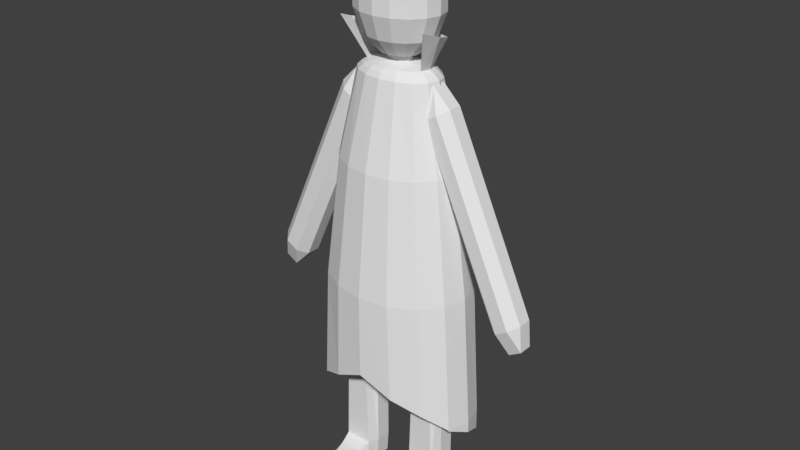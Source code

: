 # Source: Vampier.blend  (saved by Blender 2.79.0; exported with 4.5.12 LTS)
import bpy
from mathutils import Matrix  # noqa: F401  (used for matrix-valued properties, if any)

bpy.ops.wm.read_factory_settings(use_empty=True)
scene = bpy.context.scene
scene.name = 'Scene'

# ---- collections
col_collection_1 = bpy.data.collections.new('Collection 1'); scene.collection.children.link(col_collection_1)

# ---- world
world_world = bpy.data.worlds.new('World'); scene.world = world_world
world_world.color = (0.05088, 0.05088, 0.05088)
world_world.use_sun_shadow = False
world_world.sun_shadow_jitter_overblur = 0.0
world_world.cycles.sampling_method = 'MANUAL'

# ---- meshes
me_sphere_001 = bpy.data.meshes.new('Sphere.001')
me_sphere_001.from_pydata([(0.0, 0.9749, -0.2225), (0.0, 0.7818, -0.6235), (0.0, 0.4339, -0.901), (0.166, 0.4009, 0.901), (0.2992, 0.7223, 0.6235), (0.3731, 0.9007, 0.2225), (0.3731, 0.9007, -0.2225), (0.2992, 0.7223, -0.6235), (0.166, 0.4009, -0.901), (0.3068, 0.3068, 0.901), (0.5528, 0.5528, 0.6235), (0.6894, 0.6894, 0.2225), (0.6894, 0.6894, -0.2225), (0.5528, 0.5528, -0.6235), (0.3068, 0.3068, -0.901), (0.4009, 0.166, 0.901), (0.7223, 0.2992, 0.6235), (0.9007, 0.3731, 0.2225), (0.9007, 0.3731, -0.2225), (0.7223, 0.2992, -0.6235), (0.4009, 0.166, -0.901), (0.4339, 1.009e-07, 0.901), (0.7818, 7.11e-08, 0.6235), (0.9749, 1.149e-08, 0.2225), (0.9749, 1.149e-08, -0.2225), (0.7818, 7.11e-08, -0.6235), (0.4339, 1.009e-07, -0.901), (0.4009, -0.166, 0.901), (0.7223, -0.2992, 0.6235), (0.9007, -0.3731, 0.2225), (0.9007, -0.3731, -0.2225), (0.7223, -0.2992, -0.6235), (0.4009, -0.166, -0.901), (0.3068, -0.3068, 0.901), (0.5528, -0.5528, 0.6235), (0.6894, -0.6894, 0.2225), (0.6894, -0.6894, -0.2225), (0.5528, -0.5528, -0.6235), (0.3068, -0.3068, -0.901), (0.166, -0.4009, 0.901), (0.2992, -0.7223, 0.6235), (0.3731, -0.9007, 0.2225), (0.3731, -0.9007, -0.2225), (0.2992, -0.7223, -0.6235), (0.166, -0.4009, -0.901), (-1.472e-07, -0.4339, 0.901), (-2.664e-07, -0.7818, 0.6235), (-2.664e-07, -0.9749, 0.2225), (-2.664e-07, -0.9749, -0.2225), (-2.664e-07, -0.7818, -0.6235), (-1.323e-07, -0.4339, -0.901), (-0.166, -0.4009, 0.901), (-0.2992, -0.7223, 0.6235), (-0.3731, -0.9007, 0.2225), (-0.3731, -0.9007, -0.2225), (-0.2992, -0.7223, -0.6235), (-0.166, -0.4009, -0.901), (-0.3068, -0.3068, 0.901), (-0.5528, -0.5528, 0.6235), (-0.6894, -0.6894, 0.2225), (-0.6894, -0.6894, -0.2225), (-0.5528, -0.5528, -0.6235), (-0.3068, -0.3068, -0.901), (-0.4009, -0.166, 0.901), (-0.7223, -0.2992, 0.6235), (-0.9007, -0.3731, 0.2225), (-0.9007, -0.3731, -0.2225), (-0.7223, -0.2992, -0.6235), (-0.4009, -0.166, -0.901), (-0.4339, 3.691e-07, 0.901), (-0.7818, 5.181e-07, 0.6235), (-0.9749, 4.883e-07, 0.2225), (-0.9749, 4.883e-07, -0.2225), (-0.7818, 5.181e-07, -0.6235), (-0.4339, 3.393e-07, -0.901), (-0.4009, 0.166, 0.901), (-0.7223, 0.2992, 0.6235), (-0.9007, 0.3731, 0.2225), (-0.9007, 0.3731, -0.2225), (-0.7223, 0.2992, -0.6235), (-0.4009, 0.166, -0.901), (-0.3068, 0.3068, 0.901), (-0.5528, 0.5528, 0.6235), (-0.6894, 0.6894, 0.2225), (-0.6894, 0.6894, -0.2225), (-0.5528, 0.5528, -0.6235), (-0.3068, 0.3068, -0.901), (-0.166, 0.4009, 0.901), (-0.2992, 0.7223, 0.6235), (-0.3731, 0.9007, 0.2225), (-0.3731, 0.9007, -0.2225), (-0.2992, 0.7223, -0.6235), (-0.166, 0.4009, -0.901), (-6.75e-14, 5.063e-14, 1.0), (2.849e-07, 0.4339, 0.901), (4.489e-07, 0.7818, 0.6235), (4.191e-07, 0.9749, 0.2225), (0.0, 1.51e-07, -1.0)], [], [(95, 94, 3, 4), (97, 2, 8), (1, 0, 6, 7), (96, 95, 4, 5), (94, 93, 3), (2, 1, 7, 8), (0, 96, 5, 6), (8, 7, 13, 14), (6, 5, 11, 12), (4, 3, 9, 10), (97, 8, 14), (7, 6, 12, 13), (5, 4, 10, 11), (3, 93, 9), (10, 9, 15, 16), (97, 14, 20), (13, 12, 18, 19), (11, 10, 16, 17), (9, 93, 15), (14, 13, 19, 20), (12, 11, 17, 18), (97, 20, 26), (19, 18, 24, 25), (17, 16, 22, 23), (15, 93, 21), (20, 19, 25, 26), (18, 17, 23, 24), (16, 15, 21, 22), (25, 24, 30, 31), (23, 22, 28, 29), (21, 93, 27), (26, 25, 31, 32), (24, 23, 29, 30), (22, 21, 27, 28), (97, 26, 32), (27, 93, 33), (32, 31, 37, 38), (30, 29, 35, 36), (28, 27, 33, 34), (97, 32, 38), (31, 30, 36, 37), (29, 28, 34, 35), (38, 37, 43, 44), (36, 35, 41, 42), (34, 33, 39, 40), (97, 38, 44), (37, 36, 42, 43), (35, 34, 40, 41), (33, 93, 39), (42, 41, 47, 48), (40, 39, 45, 46), (97, 44, 50), (43, 42, 48, 49), (41, 40, 46, 47), (39, 93, 45), (44, 43, 49, 50), (97, 50, 56), (49, 48, 54, 55), (47, 46, 52, 53), (45, 93, 51), (50, 49, 55, 56), (48, 47, 53, 54), (46, 45, 51, 52), (97, 56, 62), (55, 54, 60, 61), (53, 52, 58, 59), (51, 93, 57), (56, 55, 61, 62), (54, 53, 59, 60), (52, 51, 57, 58), (59, 58, 64, 65), (57, 93, 63), (62, 61, 67, 68), (60, 59, 65, 66), (58, 57, 63, 64), (97, 62, 68), (61, 60, 66, 67), (68, 67, 73, 74), (66, 65, 71, 72), (64, 63, 69, 70), (97, 68, 74), (67, 66, 72, 73), (65, 64, 70, 71), (63, 93, 69), (74, 73, 79, 80), (72, 71, 77, 78), (70, 69, 75, 76), (97, 74, 80), (73, 72, 78, 79), (71, 70, 76, 77), (69, 93, 75), (76, 75, 81, 82), (97, 80, 86), (79, 78, 84, 85), (77, 76, 82, 83), (75, 93, 81), (80, 79, 85, 86), (78, 77, 83, 84), (97, 86, 92), (85, 84, 90, 91), (83, 82, 88, 89), (81, 93, 87), (86, 85, 91, 92), (84, 83, 89, 90), (82, 81, 87, 88), (91, 90, 0, 1), (89, 88, 95, 96), (87, 93, 94), (92, 91, 1, 2), (90, 89, 96, 0), (88, 87, 94, 95), (97, 92, 2)])
_uv = me_sphere_001.uv_layers.new(name='UVMap')
_uv.uv.foreach_set('vector', [0.3181, 0.02755, 0.2567, 0.09581, 0.2153, 0.08052, 0.2434, 4.219e-08, 0.6229, 0.1809, 0.5555, 0.09581, 0.5969, 0.08052, 0.3333, 0.4506, 0.4405, 0.4253, 0.4405, 0.5083, 0.3333, 0.5171, 0.5595, 0.4253, 0.6667, 0.4506, 0.6667, 0.5171, 0.5595, 0.5083, 0.2567, 0.09581, 0.1893, 0.1809, 0.2153, 0.08052, 0.5555, 0.09581, 0.4941, 0.02755, 0.5688, 1.406e-08, 0.5969, 0.08052, 0.4405, 0.4253, 0.5595, 0.4253, 0.5595, 0.5083, 0.4405, 0.5083, 0.5969, 0.08052, 0.5688, 1.406e-08, 0.6495, 0.0, 0.6417, 0.08052, 0.4405, 0.5083, 0.5595, 0.5083, 0.5595, 0.598, 0.4405, 0.598, 0.2434, 4.219e-08, 0.2153, 0.08052, 0.1705, 0.08052, 0.1627, 0.0, 0.6229, 0.1809, 0.5969, 0.08052, 0.6417, 0.08052, 0.3333, 0.5171, 0.4405, 0.5083, 0.4405, 0.598, 0.3333, 0.5891, 0.5595, 0.5083, 0.6667, 0.5171, 0.6667, 0.5891, 0.5595, 0.598, 0.2153, 0.08052, 0.1893, 0.1809, 0.1705, 0.08052, 0.1627, 0.0, 0.1705, 0.08052, 0.1291, 0.09581, 0.08803, 0.02754, 0.6229, 0.1809, 0.6417, 0.08052, 0.6831, 0.09581, 0.3333, 0.5891, 0.4405, 0.598, 0.4405, 0.6809, 0.3333, 0.6556, 0.5595, 0.598, 0.6667, 0.5891, 0.6667, 0.6556, 0.5595, 0.6809, 0.1705, 0.08052, 0.1893, 0.1809, 0.1291, 0.09581, 0.6417, 0.08052, 0.6495, 0.0, 0.7242, 0.02754, 0.6831, 0.09581, 0.4405, 0.598, 0.5595, 0.598, 0.5595, 0.6809, 0.4405, 0.6809, 0.6229, 0.1809, 0.6831, 0.09581, 0.7148, 0.1241, 1.593e-08, 0.3997, 0.1072, 0.3619, 0.1072, 0.4253, 1.593e-08, 0.4506, 0.5595, 0.6809, 0.6667, 0.6556, 0.6667, 0.7065, 0.5595, 0.7444, 0.1291, 0.09581, 0.1893, 0.1809, 0.09737, 0.1241, 0.6831, 0.09581, 0.7242, 0.02754, 0.7813, 0.07844, 0.7148, 0.1241, 0.1072, 0.3619, 0.2261, 0.3619, 0.2261, 0.4253, 0.1072, 0.4253, 0.08803, 0.02754, 0.1291, 0.09581, 0.09737, 0.1241, 0.03091, 0.07844, 1.593e-08, 0.4506, 0.1072, 0.4253, 0.1072, 0.5083, 0.0, 0.5171, 0.2261, 0.4253, 0.3333, 0.4506, 0.3333, 0.5171, 0.2261, 0.5083, 0.09737, 0.1241, 0.1893, 0.1809, 0.08022, 0.161, 0.7148, 0.1241, 0.7813, 0.07844, 0.8122, 0.1449, 0.732, 0.161, 0.1072, 0.4253, 0.2261, 0.4253, 0.2261, 0.5083, 0.1072, 0.5083, 0.03091, 0.07844, 0.09737, 0.1241, 0.08022, 0.161, 4.78e-08, 0.1449, 0.6229, 0.1809, 0.7148, 0.1241, 0.732, 0.161, 0.08022, 0.161, 0.1893, 0.1809, 0.08021, 0.2009, 0.732, 0.161, 0.8122, 0.1449, 0.8122, 0.2169, 0.732, 0.2009, 0.1072, 0.5083, 0.2261, 0.5083, 0.2261, 0.598, 0.1072, 0.598, 4.78e-08, 0.1449, 0.08022, 0.161, 0.08021, 0.2009, 0.0, 0.2169, 0.6229, 0.1809, 0.732, 0.161, 0.732, 0.2009, 0.0, 0.5171, 0.1072, 0.5083, 0.1072, 0.598, 0.0, 0.5891, 0.2261, 0.5083, 0.3333, 0.5171, 0.3333, 0.5891, 0.2261, 0.598, 0.732, 0.2009, 0.8122, 0.2169, 0.7813, 0.2834, 0.7148, 0.2378, 0.1072, 0.598, 0.2261, 0.598, 0.2261, 0.6809, 0.1072, 0.6809, 0.0, 0.2169, 0.08021, 0.2009, 0.09737, 0.2378, 0.03091, 0.2834, 0.6229, 0.1809, 0.732, 0.2009, 0.7148, 0.2378, 0.0, 0.5891, 0.1072, 0.598, 0.1072, 0.6809, 0.0, 0.6556, 0.2261, 0.598, 0.3333, 0.5891, 0.3333, 0.6556, 0.2261, 0.6809, 0.08021, 0.2009, 0.1893, 0.1809, 0.09737, 0.2378, 0.1072, 0.6809, 0.2261, 0.6809, 0.2261, 0.7444, 0.1072, 0.7444, 0.03091, 0.2834, 0.09737, 0.2378, 0.1291, 0.2661, 0.08803, 0.3343, 0.6229, 0.1809, 0.7148, 0.2378, 0.6831, 0.2661, 0.0, 0.6556, 0.1072, 0.6809, 0.1072, 0.7444, 0.0, 0.7065, 0.2261, 0.6809, 0.3333, 0.6556, 0.3333, 0.7065, 0.2261, 0.7444, 0.09737, 0.2378, 0.1893, 0.1809, 0.1291, 0.2661, 0.7148, 0.2378, 0.7813, 0.2834, 0.7242, 0.3343, 0.6831, 0.2661, 0.6229, 0.1809, 0.6831, 0.2661, 0.6417, 0.2813, 1.0, 0.9747, 0.8928, 1.0, 0.8928, 0.9171, 1.0, 0.9082, 0.7739, 1.0, 0.6667, 0.9747, 0.6667, 0.9082, 0.7739, 0.9171, 0.1291, 0.2661, 0.1893, 0.1809, 0.1705, 0.2813, 0.6831, 0.2661, 0.7242, 0.3343, 0.6495, 0.3619, 0.6417, 0.2813, 0.8928, 1.0, 0.7739, 1.0, 0.7739, 0.9171, 0.8928, 0.9171, 0.08803, 0.3343, 0.1291, 0.2661, 0.1705, 0.2813, 0.1627, 0.3619, 0.6229, 0.1809, 0.6417, 0.2813, 0.5969, 0.2813, 1.0, 0.9082, 0.8928, 0.9171, 0.8928, 0.8273, 1.0, 0.8362, 0.7739, 0.9171, 0.6667, 0.9082, 0.6667, 0.8362, 0.7739, 0.8273, 0.1705, 0.2813, 0.1893, 0.1809, 0.2153, 0.2813, 0.6417, 0.2813, 0.6495, 0.3619, 0.5688, 0.3619, 0.5969, 0.2813, 0.8928, 0.9171, 0.7739, 0.9171, 0.7739, 0.8273, 0.8928, 0.8273, 0.1627, 0.3619, 0.1705, 0.2813, 0.2153, 0.2813, 0.2434, 0.3619, 0.7739, 0.8273, 0.6667, 0.8362, 0.6667, 0.7697, 0.7739, 0.7444, 0.2153, 0.2813, 0.1893, 0.1809, 0.2567, 0.2661, 0.5969, 0.2813, 0.5688, 0.3619, 0.4941, 0.3343, 0.5555, 0.2661, 0.8928, 0.8273, 0.7739, 0.8273, 0.7739, 0.7444, 0.8928, 0.7444, 0.2434, 0.3619, 0.2153, 0.2813, 0.2567, 0.2661, 0.3181, 0.3343, 0.6229, 0.1809, 0.5969, 0.2813, 0.5555, 0.2661, 1.0, 0.8362, 0.8928, 0.8273, 0.8928, 0.7444, 1.0, 0.7697, 0.5555, 0.2661, 0.4941, 0.3343, 0.437, 0.2834, 0.5238, 0.2378, 0.8928, 0.7444, 0.7739, 0.7444, 0.7739, 0.6809, 0.8928, 0.6809, 0.3181, 0.3343, 0.2567, 0.2661, 0.2884, 0.2378, 0.3752, 0.2834, 0.6229, 0.1809, 0.5555, 0.2661, 0.5238, 0.2378, 1.0, 0.7697, 0.8928, 0.7444, 0.8928, 0.6809, 1.0, 0.7188, 0.7739, 0.7444, 0.6667, 0.7697, 0.6667, 0.7188, 0.7739, 0.6809, 0.2567, 0.2661, 0.1893, 0.1809, 0.2884, 0.2378, 0.5238, 0.2378, 0.437, 0.2834, 0.4061, 0.2169, 0.5066, 0.2009, 0.8928, 0.6809, 0.7739, 0.6809, 0.7739, 0.598, 0.8928, 0.598, 0.3752, 0.2834, 0.2884, 0.2378, 0.3056, 0.2009, 0.4061, 0.2169, 0.6229, 0.1809, 0.5238, 0.2378, 0.5066, 0.2009, 1.0, 0.6556, 0.8928, 0.6809, 0.8928, 0.598, 1.0, 0.5891, 0.7739, 0.6809, 0.6667, 0.6556, 0.6667, 0.5891, 0.7739, 0.598, 0.2884, 0.2378, 0.1893, 0.1809, 0.3056, 0.2009, 0.4061, 0.2169, 0.3056, 0.2009, 0.3056, 0.161, 0.4061, 0.1449, 0.6229, 0.1809, 0.5066, 0.2009, 0.5066, 0.161, 1.0, 0.5891, 0.8928, 0.598, 0.8928, 0.5083, 1.0, 0.5171, 0.7739, 0.598, 0.6667, 0.5891, 0.6667, 0.5171, 0.7739, 0.5083, 0.3056, 0.2009, 0.1893, 0.1809, 0.3056, 0.161, 0.5066, 0.2009, 0.4061, 0.2169, 0.4061, 0.1449, 0.5066, 0.161, 0.8928, 0.598, 0.7739, 0.598, 0.7739, 0.5083, 0.8928, 0.5083, 0.6229, 0.1809, 0.5066, 0.161, 0.5238, 0.1241, 1.0, 0.5171, 0.8928, 0.5083, 0.8928, 0.4253, 1.0, 0.4506, 0.7739, 0.5083, 0.6667, 0.5171, 0.6667, 0.4506, 0.7739, 0.4253, 0.3056, 0.161, 0.1893, 0.1809, 0.2884, 0.1241, 0.5066, 0.161, 0.4061, 0.1449, 0.437, 0.07844, 0.5238, 0.1241, 0.8928, 0.5083, 0.7739, 0.5083, 0.7739, 0.4253, 0.8928, 0.4253, 0.4061, 0.1449, 0.3056, 0.161, 0.2884, 0.1241, 0.3752, 0.07844, 1.0, 0.4506, 0.8928, 0.4253, 0.8928, 0.3619, 1.0, 0.3997, 0.5595, 0.3619, 0.6667, 0.3997, 0.6667, 0.4506, 0.5595, 0.4253, 0.2884, 0.1241, 0.1893, 0.1809, 0.2567, 0.09581, 0.5238, 0.1241, 0.437, 0.07844, 0.4941, 0.02755, 0.5555, 0.09581, 0.8928, 0.4253, 0.7739, 0.4253, 0.7739, 0.3619, 0.8928, 0.3619, 0.3752, 0.07844, 0.2884, 0.1241, 0.2567, 0.09581, 0.3181, 0.02755, 0.6229, 0.1809, 0.5238, 0.1241, 0.5555, 0.09581])
me_sphere_001.use_remesh_preserve_volume = False
me_sphere_001.use_remesh_preserve_attributes = False
me_sphere_001.use_mirror_vertex_groups = False
me_sphere_001.update()
me_sphere = bpy.data.meshes.new('Sphere')
me_sphere.from_pydata([(0.0, 0.6736, -0.2225), (0.1888, 0.3036, 0.901), (0.269, 0.4991, 0.6235), (0.3354, 0.6224, 0.2225), (0.3731, 0.6224, -0.2225), (0.3488, 0.2323, 0.901), (0.497, 0.382, 0.6235), (0.6198, 0.4763, 0.2225), (0.6894, 0.4763, -0.2225), (0.4557, 0.1257, 0.901), (0.6494, 0.2067, 0.6235), (0.8098, 0.2578, 0.2225), (0.9007, 0.2578, -0.2225), (0.4933, 1.211e-07, 0.901), (0.7029, 1.064e-07, 0.6235), (0.8765, 6.531e-08, 0.2225), (0.9749, 6.551e-08, -0.2225), (0.4557, -0.1257, 0.901), (0.6494, -0.2067, 0.6235), (0.8098, -0.2578, 0.2225), (0.9007, -0.2578, -0.2225), (0.3488, -0.2323, 0.901), (0.497, -0.382, 0.6235), (0.6198, -0.4763, 0.2225), (0.6894, -0.4763, -0.1628), (0.1888, -0.3036, 0.901), (0.269, -0.4991, 0.6235), (0.3354, -0.6224, 0.2225), (0.3731, -0.6224, -0.1158), (-1.691e-07, -0.3286, 0.901), (-2.377e-07, -0.5402, 0.6235), (-2.377e-07, -0.6736, 0.2225), (-2.664e-07, -0.6736, -0.0615), (-0.1888, -0.3036, 0.901), (-0.269, -0.4991, 0.6235), (-0.3354, -0.6224, 0.2225), (-0.3731, -0.6224, -0.1158), (-0.3488, -0.2323, 0.901), (-0.497, -0.382, 0.6235), (-0.6198, -0.4763, 0.2225), (-0.6894, -0.4763, -0.1628), (-0.4557, -0.1257, 0.901), (-0.6494, -0.2067, 0.6235), (-0.8098, -0.2578, 0.2225), (-0.9007, -0.2578, -0.2225), (-0.4933, 3.25e-07, 0.901), (-0.7029, 4.155e-07, 0.6235), (-0.8765, 3.946e-07, 0.2225), (-0.9749, 3.95e-07, -0.2225), (-0.4557, 0.1257, 0.901), (-0.6494, 0.2067, 0.6235), (-0.8098, 0.2578, 0.2225), (-0.9007, 0.2578, -0.2225), (-0.3488, 0.2323, 0.901), (-0.497, 0.382, 0.6235), (-0.6198, 0.4763, 0.2225), (-0.6894, 0.4763, -0.2225), (-0.1888, 0.3036, 0.901), (-0.269, 0.4991, 0.6235), (-0.3354, 0.6224, 0.2225), (-0.3731, 0.6224, -0.2225), (0.1678, 0.2699, 0.9162), (3.222e-07, 0.3286, 0.901), (4.054e-07, 0.5402, 0.6235), (3.786e-07, 0.6736, 0.2225), (0.3101, 0.2066, 0.9162), (0.4052, 0.1118, 0.9162), (0.4386, 1.313e-07, 0.9162), (0.4052, -0.1118, 0.9162), (0.3101, -0.2066, 0.9162), (0.1678, -0.2699, 0.9162), (-1.552e-07, -0.2921, 0.9162), (-0.1678, -0.2699, 0.9162), (-0.3101, -0.2066, 0.9162), (-0.4052, -0.1118, 0.9162), (-0.4386, 3.111e-07, 0.9162), (-0.4052, 0.1118, 0.9162), (-0.3101, 0.2066, 0.9162), (-0.1678, 0.2699, 0.9162), (2.816e-07, 0.2921, 0.9162), (0.1426, 0.2294, 0.9267), (0.2636, 0.1756, 0.9267), (0.3443, 0.09501, 0.9267), (0.3727, 1.416e-07, 0.9267), (0.3443, -0.09501, 0.9267), (0.2636, -0.1756, 0.9267), (0.1426, -0.2294, 0.9267), (-1.311e-07, -0.2483, 0.9267), (-0.1426, -0.2294, 0.9267), (-0.2636, -0.1756, 0.9267), (-0.3443, -0.09501, 0.9267), (-0.3727, 2.952e-07, 0.9267), (-0.3443, 0.09501, 0.9267), (-0.2636, 0.1756, 0.9267), (-0.1426, 0.2294, 0.9267), (2.401e-07, 0.2483, 0.9267), (0.0534, 0.08588, 0.9394), (0.09868, 0.06573, 0.9394), (0.1289, 0.03557, 0.9394), (0.1395, 1.797e-07, 0.9394), (0.1289, -0.03557, 0.9394), (0.09868, -0.06573, 0.9394), (0.0534, -0.08588, 0.9394), (-4.083e-08, -0.09295, 0.9394), (-0.0534, -0.08588, 0.9394), (-0.09868, -0.06573, 0.9394), (-0.1289, -0.03557, 0.9394), (-0.1395, 2.366e-07, 0.9394), (-0.1289, 0.03557, 0.9394), (-0.09868, 0.06573, 0.9394), (-0.0534, 0.08588, 0.9394), (9.816e-08, 0.09295, 0.9394), (0.0534, 0.08588, 0.9552), (0.09868, 0.06573, 0.9552), (0.1289, 0.03557, 0.9552), (0.1395, 1.797e-07, 0.9552), (0.1289, -0.03557, 0.9552), (0.09868, -0.06573, 0.9552), (0.0534, -0.08588, 0.9552), (-4.083e-08, -0.09295, 0.9552), (-0.0534, -0.08588, 0.9552), (-0.09868, -0.06573, 0.9552), (-0.1289, -0.03557, 0.9552), (-0.1395, 2.366e-07, 0.9552), (-0.1289, 0.03557, 0.9552), (-0.09868, 0.06573, 0.9552), (-0.0534, 0.08588, 0.9552), (9.816e-08, 0.09295, 0.9552), (1.522e-08, 2.012e-07, 0.9552), (-0.363, 2.924e-07, 0.9273), (-0.3354, 0.09254, 0.9273), (0.363, 1.434e-07, 0.9273), (0.3354, -0.09254, 0.9273), (-0.3354, -0.09254, 0.9273), (0.3354, 0.09254, 0.9273), (-0.2567, -0.171, 0.9273), (0.2567, 0.171, 0.9273), (-0.1389, -0.2234, 0.9273), (2.342e-07, 0.2418, 0.9273), (0.1389, 0.2234, 0.9273), (-1.274e-07, -0.2418, 0.9273), (-0.1389, 0.2234, 0.9273), (0.1389, -0.2234, 0.9273), (-0.2567, 0.171, 0.9273), (0.2567, -0.171, 0.9273), (0.215, 0.3128, 1.003), (0.3973, 0.2145, 1.012), (0.5191, 0.08954, 1.024), (0.5619, -0.08742, 1.039), (0.5191, -0.2858, 1.06), (-0.5191, -0.2858, 1.06), (-0.5619, -0.08742, 1.039), (-0.5191, 0.08954, 1.024), (-0.3973, 0.2145, 1.012), (-0.215, 0.3128, 1.003), (3.285e-07, 0.3395, 1.0), (-0.5473, -0.08647, 1.039), (-0.5056, 0.08699, 1.025), (0.5473, -0.08647, 1.039), (0.5056, -0.2813, 1.06), (-0.5056, -0.2813, 1.06), (0.5056, 0.08699, 1.025), (0.387, 0.209, 1.013), (3.197e-07, 0.3313, 1.002), (0.2094, 0.3053, 1.005), (-0.2094, 0.3053, 1.005), (-0.387, 0.209, 1.013), (1.442e-09, 0.651, -0.2225), (0.3605, 0.6014, -0.2225), (0.6662, 0.4603, -0.2225), (0.8704, 0.2491, -0.2225), (0.9421, 6.995e-08, -0.2225), (0.8704, -0.2491, -0.2225), (0.6662, -0.4603, -0.1628), (0.3605, -0.6014, -0.1158), (-2.56e-07, -0.651, -0.0615), (-0.3605, -0.6014, -0.1158), (-0.6662, -0.4603, -0.1628), (-0.8704, -0.2491, -0.2225), (-0.9421, 3.883e-07, -0.2225), (-0.8704, 0.2491, -0.2225), (-0.6662, 0.4603, -0.2225), (-0.3605, 0.6014, -0.2225), (0.0, 0.6736, -0.2276), (0.3731, 0.6224, -0.2843), (0.6894, 0.4763, -0.3408), (0.9007, 0.2578, -0.298), (0.9749, 6.551e-08, -0.2615), (0.9007, -0.2578, -0.2258), (-0.9007, -0.2578, -0.2258), (-0.9749, 3.95e-07, -0.2615), (-0.9007, 0.2578, -0.298), (-0.6894, 0.4763, -0.3408), (-0.3731, 0.6224, -0.2843), (1.442e-09, 0.651, -0.2276), (0.3605, 0.6014, -0.2843), (0.6662, 0.4603, -0.3408), (0.8704, 0.2491, -0.298), (0.9421, 6.995e-08, -0.2615), (0.8704, -0.2491, -0.2258), (-0.8704, -0.2491, -0.2258), (-0.9421, 3.883e-07, -0.2615), (-0.8704, 0.2491, -0.298), (-0.6662, 0.4603, -0.3408), (-0.3605, 0.6014, -0.2843)], [], [(64, 63, 2, 3), (41, 37, 73, 74), (0, 64, 3, 4), (63, 62, 1, 2), (3, 2, 6, 7), (33, 29, 71, 72), (4, 3, 7, 8), (2, 1, 5, 6), (7, 6, 10, 11), (13, 9, 66, 67), (8, 7, 11, 12), (6, 5, 9, 10), (49, 45, 75, 76), (12, 11, 15, 16), (10, 9, 13, 14), (11, 10, 14, 15), (16, 15, 19, 20), (14, 13, 17, 18), (15, 14, 18, 19), (53, 49, 76, 77), (20, 19, 23, 24), (18, 17, 21, 22), (19, 18, 22, 23), (45, 41, 74, 75), (23, 22, 26, 27), (62, 57, 78, 79), (24, 23, 27, 28), (22, 21, 25, 26), (27, 26, 30, 31), (5, 1, 61, 65), (28, 27, 31, 32), (26, 25, 29, 30), (31, 30, 34, 35), (9, 5, 65, 66), (32, 31, 35, 36), (30, 29, 33, 34), (36, 35, 39, 40), (34, 33, 37, 38), (35, 34, 38, 39), (57, 53, 77, 78), (40, 39, 43, 44), (38, 37, 41, 42), (39, 38, 42, 43), (17, 13, 67, 68), (42, 41, 45, 46), (43, 42, 46, 47), (21, 17, 68, 69), (44, 43, 47, 48), (47, 46, 50, 51), (1, 62, 79, 61), (48, 47, 51, 52), (46, 45, 49, 50), (51, 50, 54, 55), (25, 21, 69, 70), (52, 51, 55, 56), (50, 49, 53, 54), (29, 25, 70, 71), (56, 55, 59, 60), (54, 53, 57, 58), (55, 54, 58, 59), (60, 59, 64, 0), (58, 57, 62, 63), (59, 58, 63, 64), (37, 33, 72, 73), (65, 61, 80, 81), (72, 71, 87, 88), (71, 70, 86, 87), (78, 77, 93, 94), (70, 69, 85, 86), (77, 76, 92, 93), (69, 68, 84, 85), (76, 75, 91, 92), (68, 67, 83, 84), (75, 74, 90, 91), (79, 78, 94, 95), (67, 66, 82, 83), (61, 79, 95, 80), (74, 73, 89, 90), (66, 65, 81, 82), (73, 72, 88, 89), (130, 129, 107, 108), (132, 131, 99, 100), (129, 133, 106, 107), (131, 134, 98, 99), (133, 135, 105, 106), (134, 136, 97, 98), (135, 137, 104, 105), (139, 138, 111, 96), (136, 139, 96, 97), (137, 140, 103, 104), (138, 141, 110, 111), (140, 142, 102, 103), (141, 143, 109, 110), (142, 144, 101, 102), (143, 130, 108, 109), (144, 132, 100, 101), (103, 102, 118, 119), (110, 109, 125, 126), (102, 101, 117, 118), (109, 108, 124, 125), (101, 100, 116, 117), (108, 107, 123, 124), (100, 99, 115, 116), (107, 106, 122, 123), (99, 98, 114, 115), (106, 105, 121, 122), (98, 97, 113, 114), (105, 104, 120, 121), (96, 111, 127, 112), (97, 96, 112, 113), (104, 103, 119, 120), (111, 110, 126, 127), (114, 113, 128), (121, 120, 128), (112, 127, 128), (113, 112, 128), (120, 119, 128), (127, 126, 128), (119, 118, 128), (126, 125, 128), (118, 117, 128), (125, 124, 128), (117, 116, 128), (124, 123, 128), (116, 115, 128), (123, 122, 128), (115, 114, 128), (122, 121, 128), (85, 84, 132, 144), (134, 131, 158, 161), (86, 85, 144, 142), (132, 84, 149, 159), (87, 86, 142, 140), (82, 81, 146, 147), (88, 87, 140, 137), (83, 82, 147, 148), (143, 141, 165, 166), (89, 88, 137, 135), (90, 133, 160, 150), (90, 89, 135, 133), (91, 90, 150, 151), (136, 134, 161, 162), (84, 83, 148, 149), (92, 91, 151, 152), (153, 152, 157, 166), (154, 153, 166, 165), (155, 154, 165, 163), (146, 145, 164, 162), (145, 155, 163, 164), (147, 146, 162, 161), (148, 147, 161, 158), (151, 150, 160, 156), (149, 148, 158, 159), (152, 151, 156, 157), (141, 138, 163, 165), (80, 95, 155, 145), (81, 80, 145, 146), (133, 129, 156, 160), (95, 94, 154, 155), (131, 132, 159, 158), (139, 136, 162, 164), (94, 93, 153, 154), (129, 130, 157, 156), (138, 139, 164, 163), (93, 92, 152, 153), (130, 143, 166, 157), (52, 56, 192, 191), (171, 170, 197, 198), (60, 0, 183, 193), (32, 36, 176, 175), (170, 169, 196, 197), (20, 172, 199, 188), (169, 168, 195, 196), (12, 16, 187, 186), (4, 8, 185, 184), (40, 44, 178, 177), (36, 40, 177, 176), (28, 32, 175, 174), (8, 12, 186, 185), (24, 28, 174, 173), (20, 24, 173, 172), (167, 182, 204, 194), (185, 186, 197, 196), (184, 185, 196, 195), (186, 187, 198, 197), (193, 183, 194, 204), (191, 192, 203, 202), (190, 191, 202, 201), (192, 193, 204, 203), (183, 184, 195, 194), (189, 190, 201, 200), (187, 188, 199, 198), (179, 178, 200, 201), (48, 52, 191, 190), (56, 60, 193, 192), (172, 171, 198, 199), (0, 4, 184, 183), (180, 179, 201, 202), (178, 44, 189, 200), (181, 180, 202, 203), (44, 48, 190, 189), (182, 181, 203, 204), (16, 20, 188, 187), (168, 167, 194, 195)])
_uv = me_sphere.uv_layers.new(name='UVMap')
_uv.uv.foreach_set('vector', [0.2008, 0.2943, 0.08648, 0.291, 0.08554, 0.2063, 0.1996, 0.1885, 0.4908, 0.64, 0.5181, 0.6759, 0.5102, 0.6873, 0.4859, 0.6554, 0.3242, 0.2931, 0.2008, 0.2943, 0.1996, 0.1885, 0.323, 0.1757, 0.08648, 0.291, 0.004664, 0.285, 0.004089, 0.2256, 0.08554, 0.2063, 0.1996, 0.1885, 0.08554, 0.2063, 0.08285, 0.1317, 0.1962, 0.0956, 0.5344, 0.7273, 0.5373, 0.7867, 0.5273, 0.7858, 0.5247, 0.733, 0.323, 0.1757, 0.1996, 0.1885, 0.1962, 0.0956, 0.3196, 0.07282, 0.08554, 0.2063, 0.004089, 0.2256, 0.002451, 0.1736, 0.08285, 0.1317, 0.1962, 0.0956, 0.08285, 0.1317, 0.07882, 0.07879, 0.1912, 0.0296, 0.4356, 0.9322, 0.4015, 0.9175, 0.4065, 0.902, 0.4368, 0.9151, 0.3196, 0.07282, 0.1962, 0.0956, 0.1912, 0.0296, 0.3146, 0.000202, 0.08285, 0.1317, 0.002451, 0.1736, 0.0, 0.137, 0.07882, 0.07879, 0.4211, 0.634, 0.4568, 0.6253, 0.4556, 0.6423, 0.4239, 0.65, 0.6116, 0.7716, 0.6126, 0.63, 0.674, 0.6354, 0.6724, 0.7776, 0.6341, 0.4973, 0.6685, 0.4002, 0.698, 0.4032, 0.6833, 0.5017, 0.6126, 0.63, 0.6341, 0.4973, 0.6833, 0.5017, 0.674, 0.6354, 0.6724, 0.7776, 0.674, 0.6354, 0.7477, 0.632, 0.7468, 0.7737, 0.6833, 0.5017, 0.698, 0.4032, 0.7344, 0.4012, 0.7424, 0.499, 0.674, 0.6354, 0.6833, 0.5017, 0.7424, 0.499, 0.7477, 0.632, 0.3892, 0.6647, 0.4211, 0.634, 0.4239, 0.65, 0.3956, 0.6773, 0.7468, 0.7737, 0.7477, 0.632, 0.8225, 0.6203, 0.8225, 0.7423, 0.7424, 0.499, 0.7344, 0.4012, 0.7722, 0.3945, 0.8024, 0.4895, 0.7477, 0.632, 0.7424, 0.499, 0.8024, 0.4895, 0.8225, 0.6203, 0.4568, 0.6253, 0.4908, 0.64, 0.4859, 0.6554, 0.4556, 0.6423, 0.2034, 0.9822, 0.08937, 0.9463, 0.08988, 0.8773, 0.2041, 0.8961, 0.355, 0.7708, 0.366, 0.7127, 0.375, 0.72, 0.3652, 0.7717, 0.3109, 1.0, 0.2034, 0.9822, 0.2041, 0.8961, 0.2982, 0.9045, 0.08937, 0.9463, 0.008305, 0.9003, 0.008454, 0.8517, 0.08988, 0.8773, 0.2041, 0.8961, 0.08988, 0.8773, 0.0886, 0.7943, 0.2025, 0.7926, 0.3742, 0.8816, 0.3579, 0.8301, 0.3678, 0.8244, 0.3823, 0.8702, 0.2982, 0.9045, 0.2041, 0.8961, 0.2025, 0.7926, 0.2813, 0.7898, 0.08988, 0.8773, 0.008454, 0.8517, 0.00748, 0.7934, 0.0886, 0.7943, 0.2025, 0.7926, 0.0886, 0.7943, 0.08572, 0.7098, 0.1989, 0.6873, 0.4015, 0.9175, 0.3742, 0.8816, 0.3823, 0.8702, 0.4065, 0.902, 0.2813, 0.7898, 0.2025, 0.7926, 0.1989, 0.6873, 0.2925, 0.6722, 0.0886, 0.7943, 0.00748, 0.7934, 0.005531, 0.7342, 0.08572, 0.7098, 0.2925, 0.6722, 0.1989, 0.6873, 0.1938, 0.5962, 0.3002, 0.5708, 0.08572, 0.7098, 0.005531, 0.7342, 0.002904, 0.6831, 0.08167, 0.6368, 0.1989, 0.6873, 0.08572, 0.7098, 0.08167, 0.6368, 0.1938, 0.5962, 0.366, 0.7127, 0.3892, 0.6647, 0.3956, 0.6773, 0.375, 0.72, 0.3002, 0.5708, 0.1938, 0.5962, 0.1881, 0.5333, 0.3109, 0.5006, 0.08167, 0.6368, 0.002904, 0.6831, 0.0, 0.648, 0.07708, 0.5863, 0.1938, 0.5962, 0.08167, 0.6368, 0.07708, 0.5863, 0.1881, 0.5333, 0.4713, 0.9235, 0.4356, 0.9322, 0.4368, 0.9151, 0.4685, 0.9074, 0.8059, 0.2944, 0.7735, 0.3878, 0.743, 0.3875, 0.7551, 0.2943, 0.8258, 0.1641, 0.8059, 0.2944, 0.7551, 0.2943, 0.7624, 0.164, 0.5031, 0.8928, 0.4713, 0.9235, 0.4685, 0.9074, 0.4969, 0.8801, 0.8258, 0.02308, 0.8258, 0.1641, 0.7624, 0.164, 0.763, 0.02271, 0.7624, 0.164, 0.7551, 0.2943, 0.6958, 0.2979, 0.6885, 0.1685, 0.3579, 0.8301, 0.355, 0.7708, 0.3652, 0.7717, 0.3678, 0.8244, 0.763, 0.02271, 0.7624, 0.164, 0.6885, 0.1685, 0.6885, 0.02748, 0.7551, 0.2943, 0.743, 0.3875, 0.7066, 0.3899, 0.6958, 0.2979, 0.6885, 0.1685, 0.6958, 0.2979, 0.6371, 0.3047, 0.6152, 0.177, 0.5263, 0.8448, 0.5031, 0.8928, 0.4969, 0.8801, 0.5175, 0.8374, 0.6885, 0.02748, 0.6885, 0.1685, 0.6152, 0.177, 0.6135, 0.03665, 0.6958, 0.2979, 0.7066, 0.3899, 0.6697, 0.3945, 0.6371, 0.3047, 0.5373, 0.7867, 0.5263, 0.8448, 0.5175, 0.8374, 0.5273, 0.7858, 0.3196, 0.5006, 0.1962, 0.4802, 0.1996, 0.3967, 0.323, 0.4072, 0.08285, 0.4402, 0.002451, 0.3901, 0.004089, 0.3427, 0.08554, 0.3732, 0.1962, 0.4802, 0.08285, 0.4402, 0.08554, 0.3732, 0.1996, 0.3967, 0.323, 0.4072, 0.1996, 0.3967, 0.2008, 0.2943, 0.3242, 0.2931, 0.08554, 0.3732, 0.004089, 0.3427, 0.004664, 0.285, 0.08648, 0.291, 0.1996, 0.3967, 0.08554, 0.3732, 0.08648, 0.291, 0.2008, 0.2943, 0.5181, 0.6759, 0.5344, 0.7273, 0.5247, 0.733, 0.5102, 0.6873, 0.3823, 0.8702, 0.3678, 0.8244, 0.3796, 0.8175, 0.3919, 0.8564, 0.5247, 0.733, 0.5273, 0.7858, 0.5152, 0.7847, 0.513, 0.7399, 0.5273, 0.7858, 0.5175, 0.8374, 0.5068, 0.8286, 0.5152, 0.7847, 0.375, 0.72, 0.3956, 0.6773, 0.4032, 0.6925, 0.3857, 0.7288, 0.5175, 0.8374, 0.4969, 0.8801, 0.4893, 0.8649, 0.5068, 0.8286, 0.3956, 0.6773, 0.4239, 0.65, 0.4273, 0.6693, 0.4032, 0.6925, 0.4969, 0.8801, 0.4685, 0.9074, 0.4652, 0.8881, 0.4893, 0.8649, 0.4239, 0.65, 0.4556, 0.6423, 0.4543, 0.6628, 0.4273, 0.6693, 0.4685, 0.9074, 0.4368, 0.9151, 0.4383, 0.8946, 0.4652, 0.8881, 0.4556, 0.6423, 0.4859, 0.6554, 0.48, 0.6739, 0.4543, 0.6628, 0.3652, 0.7717, 0.375, 0.72, 0.3857, 0.7288, 0.3774, 0.7727, 0.4368, 0.9151, 0.4065, 0.902, 0.4125, 0.8835, 0.4383, 0.8946, 0.3678, 0.8244, 0.3652, 0.7717, 0.3774, 0.7727, 0.3796, 0.8175, 0.4859, 0.6554, 0.5102, 0.6873, 0.5006, 0.701, 0.48, 0.6739, 0.4065, 0.902, 0.3823, 0.8702, 0.3919, 0.8564, 0.4125, 0.8835, 0.5102, 0.6873, 0.5247, 0.733, 0.513, 0.7399, 0.5006, 0.701, 0.4278, 0.6722, 0.4541, 0.6658, 0.4493, 0.7353, 0.4392, 0.7377, 0.4648, 0.8852, 0.4385, 0.8916, 0.4433, 0.8221, 0.4534, 0.8196, 0.4541, 0.6658, 0.4792, 0.6766, 0.459, 0.7394, 0.4493, 0.7353, 0.4385, 0.8916, 0.4134, 0.8808, 0.4337, 0.8179, 0.4433, 0.8221, 0.4792, 0.6766, 0.4992, 0.703, 0.4667, 0.7496, 0.459, 0.7394, 0.4134, 0.8808, 0.3933, 0.8544, 0.426, 0.8078, 0.4337, 0.8179, 0.4992, 0.703, 0.5112, 0.7409, 0.4713, 0.7641, 0.4667, 0.7496, 0.3813, 0.8165, 0.3792, 0.7729, 0.4206, 0.7764, 0.4214, 0.7932, 0.3933, 0.8544, 0.3813, 0.8165, 0.4214, 0.7932, 0.426, 0.8078, 0.5112, 0.7409, 0.5134, 0.7845, 0.4721, 0.7809, 0.4713, 0.7641, 0.3792, 0.7729, 0.3873, 0.7301, 0.4237, 0.76, 0.4206, 0.7764, 0.5134, 0.7845, 0.5053, 0.8273, 0.469, 0.7974, 0.4721, 0.7809, 0.3873, 0.7301, 0.4044, 0.6947, 0.4302, 0.7464, 0.4237, 0.76, 0.5053, 0.8273, 0.4882, 0.8627, 0.4625, 0.811, 0.469, 0.7974, 0.4044, 0.6947, 0.4278, 0.6722, 0.4392, 0.7377, 0.4302, 0.7464, 0.4882, 0.8627, 0.4648, 0.8852, 0.4534, 0.8196, 0.4625, 0.811, 0.5951, 0.6361, 0.5954, 0.6196, 0.5998, 0.6196, 0.5995, 0.6361, 0.5948, 0.6641, 0.5942, 0.6775, 0.5898, 0.6775, 0.5904, 0.6641, 0.5954, 0.6196, 0.5959, 0.6059, 0.6003, 0.6059, 0.5998, 0.6196, 0.3479, 0.5336, 0.3474, 0.5218, 0.3517, 0.5218, 0.3523, 0.5336, 0.6014, 0.6389, 0.6003, 0.6268, 0.6046, 0.6267, 0.6058, 0.6388, 0.3474, 0.5218, 0.3474, 0.5103, 0.3517, 0.5103, 0.3517, 0.5218, 0.6003, 0.6268, 0.6003, 0.6152, 0.6046, 0.6152, 0.6046, 0.6267, 0.3474, 0.5103, 0.3479, 0.5006, 0.3523, 0.5006, 0.3517, 0.5103, 0.6003, 0.6152, 0.6014, 0.6059, 0.6058, 0.6059, 0.6046, 0.6152, 0.5959, 0.6773, 0.5954, 0.6673, 0.5998, 0.6674, 0.6003, 0.6773, 0.5942, 0.6059, 0.5948, 0.6163, 0.5904, 0.6162, 0.5898, 0.6059, 0.5954, 0.6673, 0.5951, 0.6529, 0.5995, 0.6529, 0.5998, 0.6674, 0.5951, 0.631, 0.5951, 0.6478, 0.5907, 0.6477, 0.5907, 0.6309, 0.5948, 0.6163, 0.5951, 0.631, 0.5907, 0.6309, 0.5904, 0.6162, 0.5951, 0.6529, 0.5951, 0.6361, 0.5995, 0.6361, 0.5995, 0.6529, 0.5951, 0.6478, 0.5948, 0.6641, 0.5904, 0.6641, 0.5907, 0.6477, 0.6227, 0.8762, 0.6155, 0.8656, 0.6373, 0.8378, 0.659, 0.81, 0.6629, 0.8248, 0.6373, 0.8378, 0.6116, 0.8508, 0.6116, 0.834, 0.6373, 0.8378, 0.6155, 0.8656, 0.6116, 0.8508, 0.6373, 0.8378, 0.6629, 0.8248, 0.6629, 0.8416, 0.6373, 0.8378, 0.6116, 0.834, 0.6155, 0.8178, 0.6373, 0.8378, 0.6629, 0.8416, 0.659, 0.8578, 0.6373, 0.8378, 0.6155, 0.8178, 0.6227, 0.8046, 0.6373, 0.8378, 0.659, 0.8578, 0.6518, 0.871, 0.6373, 0.8378, 0.6227, 0.8046, 0.6322, 0.7965, 0.6373, 0.8378, 0.6518, 0.871, 0.6424, 0.8791, 0.6373, 0.8378, 0.6322, 0.7965, 0.6424, 0.7946, 0.6373, 0.8378, 0.6424, 0.8791, 0.6322, 0.881, 0.6373, 0.8378, 0.6424, 0.7946, 0.6518, 0.7994, 0.6373, 0.8378, 0.6322, 0.881, 0.6227, 0.8762, 0.6373, 0.8378, 0.6518, 0.7994, 0.659, 0.81, 0.6373, 0.8378, 0.4893, 0.8649, 0.4652, 0.8881, 0.4648, 0.8852, 0.4882, 0.8627, 0.4134, 0.8808, 0.4385, 0.8916, 0.459, 0.9508, 0.4117, 0.9337, 0.5068, 0.8286, 0.4893, 0.8649, 0.4882, 0.8627, 0.5053, 0.8273, 0.9456, 0.0673, 0.9463, 0.0645, 1.0, 0.01378, 0.9988, 0.01799, 0.5152, 0.7847, 0.5068, 0.8286, 0.5053, 0.8273, 0.5134, 0.7845, 0.8935, 0.06458, 0.871, 0.08972, 0.8606, 0.05052, 0.8954, 0.01296, 0.513, 0.7399, 0.5152, 0.7847, 0.5134, 0.7845, 0.5112, 0.7409, 0.9199, 0.05572, 0.8935, 0.06458, 0.8954, 0.01296, 0.9447, 0.0, 0.4044, 0.6947, 0.3873, 0.7301, 0.3664, 0.7061, 0.397, 0.6532, 0.5006, 0.701, 0.513, 0.7399, 0.5112, 0.7409, 0.4992, 0.703, 0.9463, 0.2785, 0.9456, 0.2757, 0.9988, 0.3322, 1.0, 0.3364, 0.48, 0.6739, 0.5006, 0.701, 0.4992, 0.703, 0.4792, 0.6766, 0.9199, 0.2873, 0.9463, 0.2785, 1.0, 0.3364, 0.9447, 0.3492, 0.3933, 0.8544, 0.4134, 0.8808, 0.4117, 0.9337, 0.3804, 0.8939, 0.9463, 0.0645, 0.9199, 0.05572, 0.9447, 0.0, 1.0, 0.01378, 0.8935, 0.2786, 0.9199, 0.2873, 0.9447, 0.3492, 0.8954, 0.3356, 0.3957, 0.6498, 0.433, 0.6149, 0.4335, 0.6192, 0.397, 0.6532, 0.3645, 0.7042, 0.3957, 0.6498, 0.397, 0.6532, 0.3664, 0.7061, 0.3524, 0.7704, 0.3645, 0.7042, 0.3664, 0.7061, 0.3547, 0.7706, 0.3786, 0.897, 0.3552, 0.8379, 0.3575, 0.8364, 0.3804, 0.8939, 0.3552, 0.8379, 0.3524, 0.7704, 0.3547, 0.7706, 0.3575, 0.8364, 0.4107, 0.9378, 0.3786, 0.897, 0.3804, 0.8939, 0.4117, 0.9337, 0.459, 0.9554, 0.4107, 0.9378, 0.4117, 0.9337, 0.459, 0.9508, 0.4831, 0.6059, 0.5373, 0.6239, 0.5358, 0.628, 0.4825, 0.6104, 0.515, 0.9468, 0.459, 0.9554, 0.459, 0.9508, 0.5141, 0.9425, 0.433, 0.6149, 0.4831, 0.6059, 0.4825, 0.6104, 0.4335, 0.6192, 0.3873, 0.7301, 0.3792, 0.7729, 0.3547, 0.7706, 0.3664, 0.7061, 0.8561, 0.1273, 0.8508, 0.1716, 0.8258, 0.1737, 0.8332, 0.107, 0.871, 0.08972, 0.8561, 0.1273, 0.8332, 0.107, 0.8606, 0.05052, 0.4792, 0.6766, 0.4541, 0.6658, 0.4825, 0.6104, 0.5358, 0.628, 0.8508, 0.1716, 0.8561, 0.216, 0.8332, 0.2406, 0.8258, 0.1737, 0.4385, 0.8916, 0.4648, 0.8852, 0.5141, 0.9425, 0.459, 0.9508, 0.3813, 0.8165, 0.3933, 0.8544, 0.3804, 0.8939, 0.3575, 0.8364, 0.8561, 0.216, 0.871, 0.2535, 0.8606, 0.2974, 0.8332, 0.2406, 0.4541, 0.6658, 0.4278, 0.6722, 0.4335, 0.6192, 0.4825, 0.6104, 0.3792, 0.7729, 0.3813, 0.8165, 0.3575, 0.8364, 0.3547, 0.7706, 0.871, 0.2535, 0.8935, 0.2786, 0.8954, 0.3356, 0.8606, 0.2974, 0.4278, 0.6722, 0.4044, 0.6947, 0.397, 0.6532, 0.4335, 0.6192, 0.6885, 0.02748, 0.6135, 0.03665, 0.6116, 0.0, 0.6872, 0.004081, 0.5762, 0.6776, 0.5692, 0.61, 0.5898, 0.6059, 0.5868, 0.6754, 0.323, 0.4072, 0.3242, 0.2931, 0.3256, 0.2931, 0.3401, 0.407, 0.8225, 0.6701, 0.837, 0.5557, 0.8428, 0.5596, 0.8288, 0.6701, 0.3185, 0.9831, 0.3145, 0.9157, 0.3474, 0.9156, 0.3395, 0.983, 0.3514, 0.5432, 0.3514, 0.5336, 0.3523, 0.5336, 0.3523, 0.5432, 0.3145, 0.9157, 0.3118, 0.818, 0.329, 0.8179, 0.3474, 0.9156, 0.6116, 0.7716, 0.6724, 0.7776, 0.673, 0.7895, 0.6129, 0.7946, 0.323, 0.1757, 0.3196, 0.07282, 0.3524, 0.07251, 0.3401, 0.1755, 0.8778, 0.4586, 0.9389, 0.3945, 0.9413, 0.4039, 0.8823, 0.4658, 0.837, 0.5557, 0.8778, 0.4586, 0.8823, 0.4658, 0.8428, 0.5596, 0.837, 0.7875, 0.8225, 0.6701, 0.8288, 0.6701, 0.8428, 0.7836, 0.3196, 0.07282, 0.3146, 0.000202, 0.3356, 0.0, 0.3524, 0.07251, 0.8778, 0.8871, 0.837, 0.7875, 0.8428, 0.7836, 0.8823, 0.8798, 0.9389, 0.9543, 0.8778, 0.8871, 0.8823, 0.8798, 0.9413, 0.9449, 0.3109, 0.7048, 0.3118, 0.5934, 0.329, 0.5933, 0.3123, 0.7048, 0.4068, 0.08675, 0.4678, 0.02217, 0.4703, 0.03158, 0.4113, 0.09395, 0.3665, 0.1867, 0.4068, 0.08675, 0.4113, 0.09395, 0.3723, 0.1905, 0.4678, 0.02217, 0.5397, 0.0, 0.5397, 0.0102, 0.4703, 0.03158, 0.3665, 0.4185, 0.3524, 0.3042, 0.3588, 0.3042, 0.3723, 0.4146, 0.4678, 0.5819, 0.4068, 0.5152, 0.4113, 0.5079, 0.4703, 0.5725, 0.5397, 0.6059, 0.4678, 0.5819, 0.4703, 0.5725, 0.5397, 0.5957, 0.4068, 0.5152, 0.3665, 0.4185, 0.3723, 0.4146, 0.4113, 0.5079, 0.3524, 0.3042, 0.3665, 0.1867, 0.3723, 0.1905, 0.3588, 0.3042, 0.6116, 0.5837, 0.5397, 0.6059, 0.5397, 0.5957, 0.6092, 0.5743, 0.5397, 0.0, 0.6116, 0.02393, 0.6092, 0.03336, 0.5397, 0.0102, 0.5517, 0.6692, 0.5683, 0.6059, 0.5692, 0.606, 0.5623, 0.6709, 0.763, 0.02271, 0.6885, 0.02748, 0.6872, 0.004081, 0.7624, 0.01062, 0.3196, 0.5006, 0.323, 0.4072, 0.3401, 0.407, 0.3524, 0.5003, 0.5889, 0.7572, 0.5762, 0.6776, 0.5868, 0.6754, 0.5898, 0.757, 0.3242, 0.2931, 0.323, 0.1757, 0.3401, 0.1755, 0.3256, 0.2931, 0.5408, 0.749, 0.5517, 0.6692, 0.5623, 0.6709, 0.5612, 0.7521, 0.3483, 0.5336, 0.3483, 0.5429, 0.3474, 0.5429, 0.3474, 0.5336, 0.5373, 0.833, 0.5408, 0.749, 0.5612, 0.7521, 0.5692, 0.8379, 0.8258, 0.02308, 0.763, 0.02271, 0.7624, 0.01062, 0.8257, 0.02206, 0.3118, 0.5934, 0.3145, 0.5008, 0.3474, 0.5006, 0.329, 0.5933, 0.6724, 0.7776, 0.7468, 0.7737, 0.7468, 0.7747, 0.673, 0.7895, 0.3118, 0.818, 0.3109, 0.7048, 0.3123, 0.7048, 0.329, 0.8179])
me_sphere.use_remesh_preserve_volume = False
me_sphere.use_remesh_preserve_attributes = False
me_sphere.use_mirror_vertex_groups = False
me_sphere.update()
me_cube_007 = bpy.data.meshes.new('Cube.007')
me_cube_007.from_pydata([(-1.569, -0.07621, 0.8047), (-1.46, -0.1742, 0.8931), (-1.546, -0.07621, 0.9116), (-0.5697, -0.1742, 1.618), (-0.4611, -0.07621, 1.707), (-0.6557, -0.07621, 1.637), (-1.569, 0.07621, 0.8047), (-1.546, 0.07621, 0.9116), (-1.46, 0.1742, 0.8931), (-0.4611, 0.07621, 1.707), (-0.5697, 0.1742, 1.618), (-0.6557, 0.07621, 1.637), (-1.435, -0.07621, 0.776), (-1.241, -0.07621, 0.8459), (-1.327, -0.1742, 0.8644), (-0.3274, -0.07621, 1.678), (-0.436, -0.1742, 1.589), (-0.35, -0.07621, 1.571), (-1.435, 0.07621, 0.776), (-1.327, 0.1742, 0.8644), (-1.241, 0.07621, 0.8459), (-0.3274, 0.07621, 1.678), (-0.35, 0.07621, 1.571), (-0.436, 0.1742, 1.589), (-1.015, -0.1742, 1.256), (-1.101, -0.07621, 1.274), (-1.015, 0.1742, 1.256), (-1.101, 0.07621, 1.274), (-0.7953, 0.07621, 1.208), (-0.8813, 0.1742, 1.227), (-0.8813, -0.1742, 1.227), (-0.7953, -0.07621, 1.208), (-0.9393, -0.1742, 1.317), (-1.025, 0.07621, 1.336), (-0.8056, 0.1742, 1.289), (-0.7196, -0.07621, 1.27), (-1.025, -0.07621, 1.336), (-0.9393, 0.1742, 1.317), (-0.7196, 0.07621, 1.27), (-0.8056, -0.1742, 1.289), (-1.178, -0.07621, 1.212), (-1.092, 0.1742, 1.193), (-0.872, 0.07621, 1.146), (-0.958, -0.1742, 1.164), (-1.092, -0.1742, 1.193), (-1.178, 0.07621, 1.212), (-0.958, 0.1742, 1.164), (-0.872, -0.07621, 1.146), (1.569, -0.07621, 0.8047), (1.46, -0.1742, 0.8931), (1.546, -0.07621, 0.9116), (0.5697, -0.1742, 1.618), (0.4611, -0.07621, 1.707), (0.6557, -0.07621, 1.637), (1.569, 0.07621, 0.8047), (1.546, 0.07621, 0.9116), (1.46, 0.1742, 0.8931), (0.4611, 0.07621, 1.707), (0.5697, 0.1742, 1.618), (0.6557, 0.07621, 1.637), (1.435, -0.07621, 0.776), (1.241, -0.07621, 0.8459), (1.327, -0.1742, 0.8644), (0.3274, -0.07621, 1.678), (0.436, -0.1742, 1.589), (0.35, -0.07621, 1.571), (1.435, 0.07621, 0.776), (1.327, 0.1742, 0.8644), (1.241, 0.07621, 0.8459), (0.3274, 0.07621, 1.678), (0.35, 0.07621, 1.571), (0.436, 0.1742, 1.589), (1.015, -0.1742, 1.256), (1.101, -0.07621, 1.274), (1.015, 0.1742, 1.256), (1.101, 0.07621, 1.274), (0.7953, 0.07621, 1.208), (0.8813, 0.1742, 1.227), (0.8813, -0.1742, 1.227), (0.7953, -0.07621, 1.208), (0.9393, -0.1742, 1.317), (1.025, 0.07621, 1.336), (0.8056, 0.1742, 1.289), (0.7196, -0.07621, 1.27), (1.025, -0.07621, 1.336), (0.9393, 0.1742, 1.317), (0.7196, 0.07621, 1.27), (0.8056, -0.1742, 1.289), (1.178, -0.07621, 1.212), (1.092, 0.1742, 1.193), (0.872, 0.07621, 1.146), (0.958, -0.1742, 1.164), (1.092, -0.1742, 1.193), (1.178, 0.07621, 1.212), (0.958, 0.1742, 1.164), (0.872, -0.07621, 1.146)], [], [(39, 16, 3, 32), (38, 22, 17, 35), (21, 9, 4, 15), (36, 5, 11, 33), (37, 10, 23, 34), (0, 1, 2), (3, 4, 5), (6, 7, 8), (9, 10, 11), (12, 13, 14), (15, 16, 17), (18, 19, 20), (21, 22, 23), (6, 0, 2, 7), (32, 3, 5, 36), (4, 9, 11, 5), (41, 8, 7, 45), (18, 6, 8, 19), (9, 21, 23, 10), (42, 20, 19, 46), (12, 18, 20, 13), (21, 15, 17, 22), (43, 14, 13, 47), (0, 12, 14, 1), (15, 4, 3, 16), (6, 18, 12, 0), (39, 30, 31, 35), (38, 28, 29, 34), (37, 26, 27, 33), (44, 24, 25, 40), (41, 26, 29, 46), (40, 25, 27, 45), (42, 28, 31, 47), (43, 30, 24, 44), (10, 37, 33, 11), (22, 38, 34, 23), (16, 39, 35, 17), (24, 32, 36, 25), (26, 37, 34, 29), (25, 36, 33, 27), (28, 38, 35, 31), (30, 39, 32, 24), (14, 43, 44, 1), (20, 42, 47, 13), (2, 40, 45, 7), (8, 41, 46, 19), (1, 44, 40, 2), (30, 43, 47, 31), (28, 42, 46, 29), (26, 41, 45, 27), (87, 80, 51, 64), (86, 83, 65, 70), (69, 63, 52, 57), (84, 81, 59, 53), (85, 82, 71, 58), (48, 50, 49), (51, 53, 52), (54, 56, 55), (57, 59, 58), (60, 62, 61), (63, 65, 64), (66, 68, 67), (69, 71, 70), (54, 55, 50, 48), (80, 84, 53, 51), (52, 53, 59, 57), (89, 93, 55, 56), (66, 67, 56, 54), (57, 58, 71, 69), (90, 94, 67, 68), (60, 61, 68, 66), (69, 70, 65, 63), (91, 95, 61, 62), (48, 49, 62, 60), (63, 64, 51, 52), (54, 48, 60, 66), (87, 83, 79, 78), (86, 82, 77, 76), (85, 81, 75, 74), (92, 88, 73, 72), (89, 94, 77, 74), (88, 93, 75, 73), (90, 95, 79, 76), (91, 92, 72, 78), (58, 59, 81, 85), (70, 71, 82, 86), (64, 65, 83, 87), (72, 73, 84, 80), (74, 77, 82, 85), (73, 75, 81, 84), (76, 79, 83, 86), (78, 72, 80, 87), (62, 49, 92, 91), (68, 61, 95, 90), (50, 55, 93, 88), (56, 67, 94, 89), (49, 50, 88, 92), (78, 79, 95, 91), (76, 77, 94, 90), (74, 75, 93, 89)])
_uv = me_cube_007.uv_layers.new(name='UVMap')
_uv.uv.foreach_set('vector', [0.9423, 0.5025, 0.9423, 0.7695, 0.8848, 0.7216, 0.8848, 0.4546, 0.1351, 0.5423, 0.1351, 0.8048, 0.05288, 0.8048, 0.05288, 0.5423, 0.3231, 0.0, 0.3231, 0.06162, 0.2409, 0.06162, 0.2409, 1.669e-08, 0.2409, 0.4351, 0.2409, 0.177, 0.3231, 0.177, 0.3231, 0.4351, 0.8272, 0.3933, 0.8272, 0.1263, 0.8848, 0.07841, 0.8848, 0.3454, 0.9423, 0.05489, 0.99, 0.0, 1.0, 0.05489, 0.188, 0.1374, 0.2409, 0.06162, 0.2409, 0.177, 0.9423, 0.1403, 1.0, 0.1403, 0.99, 0.1952, 0.3231, 0.06162, 0.376, 0.1374, 0.3231, 0.177, 0.05288, 0.05792, 0.05288, 0.1723, 4.824e-08, 0.135, 1.0, 0.3354, 0.9523, 0.3903, 0.9423, 0.3354, 0.1351, 0.05792, 0.188, 0.135, 0.1351, 0.1723, 1.0, 0.25, 0.9423, 0.25, 0.9523, 0.1952, 0.9423, 0.1403, 0.9423, 0.05489, 1.0, 0.05489, 1.0, 0.1403, 0.188, 0.3954, 0.188, 0.1374, 0.2409, 0.177, 0.2409, 0.4351, 0.2409, 0.06162, 0.3231, 0.06162, 0.3231, 0.177, 0.2409, 0.177, 0.376, 0.5018, 0.376, 0.7591, 0.3231, 0.7987, 0.3231, 0.5414, 0.8848, 0.8, 0.8272, 0.8479, 0.8272, 0.7695, 0.8848, 0.7216, 0.8272, 0.0479, 0.8848, 0.0, 0.8848, 0.07841, 0.8272, 0.1263, 0.1351, 0.4341, 0.1351, 0.1723, 0.188, 0.135, 0.188, 0.3968, 0.05288, 0.05792, 0.1351, 0.05792, 0.1351, 0.1723, 0.05288, 0.1723, 1.0, 0.25, 1.0, 0.3354, 0.9423, 0.3354, 0.9423, 0.25, 5.628e-08, 0.3968, 4.824e-08, 0.135, 0.05288, 0.1723, 0.05288, 0.4341, 0.8848, 0.0, 0.9423, 0.0479, 0.9423, 0.1263, 0.8848, 0.07841, 0.9423, 0.8479, 0.8848, 0.8, 0.8848, 0.7216, 0.9423, 0.7695, 0.1351, 0.0, 0.1351, 0.05792, 0.05288, 0.05792, 0.05288, 0.0, 1.608e-08, 0.5051, 3.216e-08, 0.4513, 0.05288, 0.4886, 0.05288, 0.5423, 0.1351, 0.5423, 0.1351, 0.4886, 0.188, 0.4513, 0.188, 0.5051, 0.376, 0.3954, 0.376, 0.4482, 0.3231, 0.4879, 0.3231, 0.4351, 0.188, 0.5018, 0.188, 0.4482, 0.2409, 0.4879, 0.2409, 0.5414, 0.8272, 0.5033, 0.8272, 0.4479, 0.8848, 0.4, 0.8848, 0.4554, 0.2409, 0.5414, 0.2409, 0.4879, 0.3231, 0.4879, 0.3231, 0.5414, 0.1351, 0.4341, 0.1351, 0.4886, 0.05288, 0.4886, 0.05288, 0.4341, 0.9423, 0.3925, 0.9423, 0.4479, 0.8848, 0.4, 0.8848, 0.3446, 0.376, 0.1374, 0.376, 0.3954, 0.3231, 0.4351, 0.3231, 0.177, 0.1351, 0.8048, 0.1351, 0.5423, 0.188, 0.5051, 0.188, 0.7676, 0.0, 0.7676, 1.608e-08, 0.5051, 0.05288, 0.5423, 0.05288, 0.8048, 0.188, 0.4482, 0.188, 0.3954, 0.2409, 0.4351, 0.2409, 0.4879, 0.8272, 0.4479, 0.8272, 0.3933, 0.8848, 0.3454, 0.8848, 0.4, 0.2409, 0.4879, 0.2409, 0.4351, 0.3231, 0.4351, 0.3231, 0.4879, 0.1351, 0.4886, 0.1351, 0.5423, 0.05288, 0.5423, 0.05288, 0.4886, 0.9423, 0.4479, 0.9423, 0.5025, 0.8848, 0.4546, 0.8848, 0.4, 0.9423, 0.1263, 0.9423, 0.3925, 0.8848, 0.3446, 0.8848, 0.07841, 0.1351, 0.1723, 0.1351, 0.4341, 0.05288, 0.4341, 0.05288, 0.1723, 0.2409, 0.7987, 0.2409, 0.5414, 0.3231, 0.5414, 0.3231, 0.7987, 0.8272, 0.7695, 0.8272, 0.5033, 0.8848, 0.4554, 0.8848, 0.7216, 0.188, 0.7591, 0.188, 0.5018, 0.2409, 0.5414, 0.2409, 0.7987, 3.216e-08, 0.4513, 5.628e-08, 0.3968, 0.05288, 0.4341, 0.05288, 0.4886, 0.1351, 0.4886, 0.1351, 0.4341, 0.188, 0.3968, 0.188, 0.4513, 0.376, 0.4482, 0.376, 0.5018, 0.3231, 0.5414, 0.3231, 0.4879, 0.4706, 0.3454, 0.413, 0.3933, 0.413, 0.1263, 0.4706, 0.07841, 0.6921, 0.7035, 0.7743, 0.7035, 0.7743, 0.8721, 0.6921, 0.8721, 0.3403, 0.8536, 0.3403, 0.939, 0.2681, 0.939, 0.2681, 0.8536, 0.6921, 0.2974, 0.7743, 0.2974, 0.7743, 0.466, 0.6921, 0.466, 0.6022, 0.3933, 0.5446, 0.3454, 0.5446, 0.07841, 0.6022, 0.1263, 0.6921, 0.0, 0.6921, 0.05986, 0.6392, 0.04951, 0.2344, 0.9939, 0.188, 0.939, 0.2681, 0.939, 0.7743, 0.0, 0.8272, 0.04951, 0.7743, 0.05986, 0.2681, 0.8536, 0.188, 0.8536, 0.2344, 0.7987, 0.0707, 0.8597, 0.09914, 0.8048, 0.1446, 0.8597, 0.7743, 0.9319, 0.7743, 0.8721, 0.8272, 0.8824, 0.0707, 0.9451, 0.1446, 0.9451, 0.09914, 1.0, 0.6921, 0.9319, 0.6392, 0.8824, 0.6921, 0.8721, 0.7743, 0.0, 0.7743, 0.05986, 0.6921, 0.05986, 0.6921, 0.0, 0.413, 0.3933, 0.376, 0.4241, 0.376, 0.1571, 0.413, 0.1263, 0.2681, 0.939, 0.188, 0.939, 0.188, 0.8536, 0.2681, 0.8536, 0.6022, 0.5033, 0.6392, 0.5341, 0.6392, 0.8003, 0.6022, 0.7695, 0.5446, 0.8, 0.5446, 0.7216, 0.6022, 0.7695, 0.6022, 0.8479, 0.6022, 0.0479, 0.6022, 0.1263, 0.5446, 0.07841, 0.5446, 0.0, 0.5076, 0.4246, 0.5446, 0.4554, 0.5446, 0.7216, 0.5076, 0.6908, 0.0707, 0.8597, 0.1446, 0.8597, 0.1446, 0.9451, 0.0707, 0.9451, 0.6921, 0.9319, 0.6921, 0.8721, 0.7743, 0.8721, 0.7743, 0.9319, 0.4706, 0.4554, 0.5076, 0.4246, 0.5076, 0.6908, 0.4706, 0.7216, 0.413, 0.8479, 0.413, 0.7695, 0.4706, 0.7216, 0.4706, 0.8, 0.4706, 0.0, 0.4706, 0.07841, 0.413, 0.1263, 0.413, 0.0479, 1.286e-07, 0.9451, 0.0, 0.8597, 0.0707, 0.8597, 0.0707, 0.9451, 0.4706, 0.3454, 0.5076, 0.3146, 0.5076, 0.3692, 0.4706, 0.4, 0.5076, 0.3146, 0.5446, 0.3454, 0.5446, 0.4, 0.5076, 0.3692, 0.6022, 0.3933, 0.6392, 0.4241, 0.6392, 0.4787, 0.6022, 0.4479, 0.413, 0.5033, 0.376, 0.5341, 0.376, 0.4787, 0.413, 0.4479, 0.6022, 0.5033, 0.5446, 0.4554, 0.5446, 0.4, 0.6022, 0.4479, 0.6921, 0.2279, 0.7743, 0.2279, 0.7743, 0.2629, 0.6921, 0.2629, 0.6921, 0.634, 0.7743, 0.634, 0.7743, 0.669, 0.6921, 0.669, 0.4706, 0.4554, 0.413, 0.5033, 0.413, 0.4479, 0.4706, 0.4, 0.6022, 0.1263, 0.6392, 0.1571, 0.6392, 0.4241, 0.6022, 0.3933, 0.5076, 0.04761, 0.5446, 0.07841, 0.5446, 0.3454, 0.5076, 0.3146, 0.4706, 0.07841, 0.5076, 0.04761, 0.5076, 0.3146, 0.4706, 0.3454, 0.413, 0.4479, 0.376, 0.4787, 0.376, 0.4241, 0.413, 0.3933, 0.6022, 0.4479, 0.5446, 0.4, 0.5446, 0.3454, 0.6022, 0.3933, 0.6921, 0.2629, 0.7743, 0.2629, 0.7743, 0.2974, 0.6921, 0.2974, 0.6921, 0.669, 0.7743, 0.669, 0.7743, 0.7035, 0.6921, 0.7035, 0.4706, 0.4, 0.413, 0.4479, 0.413, 0.3933, 0.4706, 0.3454, 0.4706, 0.7216, 0.413, 0.7695, 0.413, 0.5033, 0.4706, 0.4554, 0.6921, 0.466, 0.7743, 0.466, 0.7743, 0.634, 0.6921, 0.634, 0.6921, 0.05986, 0.7743, 0.05986, 0.7743, 0.2279, 0.6921, 0.2279, 0.6022, 0.7695, 0.5446, 0.7216, 0.5446, 0.4554, 0.6022, 0.5033, 0.413, 0.7695, 0.376, 0.8003, 0.376, 0.5341, 0.413, 0.5033, 0.4706, 0.4, 0.5076, 0.3692, 0.5076, 0.4246, 0.4706, 0.4554, 0.5076, 0.3692, 0.5446, 0.4, 0.5446, 0.4554, 0.5076, 0.4246, 0.6022, 0.4479, 0.6392, 0.4787, 0.6392, 0.5341, 0.6022, 0.5033])
me_cube_007.use_remesh_preserve_volume = False
me_cube_007.use_remesh_preserve_attributes = False
me_cube_007.use_mirror_vertex_groups = False
me_cube_007.update()
me_cube_005 = bpy.data.meshes.new('Cube.005')
me_cube_005.from_pydata([(-0.546, -0.07621, 0.004764), (-0.5201, -0.1742, 0.1028), (-0.5608, -0.07621, 0.1028), (-0.4628, -0.1742, 0.9067), (-0.4628, -0.07621, 1.005), (-0.5608, -0.07621, 0.9067), (-0.546, 0.07621, 0.004764), (-0.5608, 0.07621, 0.1028), (-0.4628, 0.1742, 0.1028), (-0.4628, 0.07621, 1.005), (-0.4628, 0.1742, 0.9067), (-0.5608, 0.07621, 0.9067), (-0.2272, -0.07621, 0.004764), (-0.2124, -0.07621, 0.1028), (-0.2531, -0.1742, 0.1028), (-0.3104, -0.07621, 1.005), (-0.3104, -0.1742, 0.9067), (-0.2124, -0.07621, 0.9067), (-0.2272, 0.07621, 0.004764), (-0.3104, 0.1742, 0.1028), (-0.2124, 0.07621, 0.1028), (-0.3104, 0.07621, 1.005), (-0.2124, 0.07621, 0.9067), (-0.3104, 0.1742, 0.9067), (-0.5032, -0.516, 0.004764), (-0.27, -0.516, 0.004764), (-0.5146, -0.516, 0.0335), (-0.2586, -0.516, 0.0335), (-0.4764, -0.4768, 0.05672), (-0.2968, -0.4768, 0.05672), (-0.4987, -0.289, 0.07835), (-0.2745, -0.289, 0.07835), (-0.2272, -0.2089, 0.004764), (-0.2272, -0.3189, 0.004764), (-0.2272, -0.4288, 0.004764), (-0.546, -0.4288, 0.004764), (-0.546, -0.3189, 0.004764), (-0.546, -0.2089, 0.004764), (-0.546, -0.4288, 0.02831), (-0.546, -0.3189, 0.02831), (-0.546, -0.2089, 0.02831), (-0.5571, -0.07621, 0.07827), (-0.5534, -0.07621, 0.05377), (-0.5497, -0.07621, 0.02927), (-0.5497, 0.07621, 0.02927), (-0.5534, 0.07621, 0.05377), (-0.5571, 0.07621, 0.07827), (-0.2235, -0.07621, 0.02927), (-0.2198, -0.07621, 0.05377), (-0.2161, -0.07621, 0.07827), (-0.2161, 0.07621, 0.07827), (-0.2198, 0.07621, 0.05377), (-0.2235, 0.07621, 0.02927), (-0.2272, -0.2089, 0.03366), (-0.2272, -0.3189, 0.03366), (-0.2272, -0.4288, 0.03366), (-0.2914, -0.3829, 0.06779), (-0.4818, -0.3829, 0.06779), (-0.4359, 0.1749, 0.006108), (-0.4403, 0.1744, 0.08828), (-0.3373, 0.1749, 0.006108), (-0.3329, 0.1744, 0.08828), (0.546, -0.07621, 0.004764), (0.5201, -0.1742, 0.1028), (0.5608, -0.07621, 0.1028), (0.4628, -0.1742, 0.9067), (0.4628, -0.07621, 1.005), (0.5608, -0.07621, 0.9067), (0.546, 0.07621, 0.004764), (0.5608, 0.07621, 0.1028), (0.4628, 0.1742, 0.1028), (0.4628, 0.07621, 1.005), (0.4628, 0.1742, 0.9067), (0.5608, 0.07621, 0.9067), (0.2272, -0.07621, 0.004764), (0.2124, -0.07621, 0.1028), (0.2531, -0.1742, 0.1028), (0.3104, -0.07621, 1.005), (0.3104, -0.1742, 0.9067), (0.2124, -0.07621, 0.9067), (0.2272, 0.07621, 0.004764), (0.3104, 0.1742, 0.1028), (0.2124, 0.07621, 0.1028), (0.3104, 0.07621, 1.005), (0.2124, 0.07621, 0.9067), (0.3104, 0.1742, 0.9067), (0.5032, -0.516, 0.004764), (0.27, -0.516, 0.004764), (0.5146, -0.516, 0.0335), (0.2586, -0.516, 0.0335), (0.4764, -0.4768, 0.05672), (0.2968, -0.4768, 0.05672), (0.4987, -0.289, 0.07835), (0.2745, -0.289, 0.07835), (0.2272, -0.2089, 0.004764), (0.2272, -0.3189, 0.004764), (0.2272, -0.4288, 0.004764), (0.546, -0.4288, 0.004764), (0.546, -0.3189, 0.004764), (0.546, -0.2089, 0.004764), (0.546, -0.4288, 0.02831), (0.546, -0.3189, 0.02831), (0.546, -0.2089, 0.02831), (0.5571, -0.07621, 0.07827), (0.5534, -0.07621, 0.05377), (0.5497, -0.07621, 0.02927), (0.5497, 0.07621, 0.02927), (0.5534, 0.07621, 0.05377), (0.5571, 0.07621, 0.07827), (0.2235, -0.07621, 0.02927), (0.2198, -0.07621, 0.05377), (0.2161, -0.07621, 0.07827), (0.2161, 0.07621, 0.07827), (0.2198, 0.07621, 0.05377), (0.2235, 0.07621, 0.02927), (0.2272, -0.2089, 0.03366), (0.2272, -0.3189, 0.03366), (0.2272, -0.4288, 0.03366), (0.2914, -0.3829, 0.06779), (0.4818, -0.3829, 0.06779), (0.4359, 0.1749, 0.006108), (0.4403, 0.1744, 0.08828), (0.3373, 0.1749, 0.006108), (0.3329, 0.1744, 0.08828)], [], [(14, 16, 3, 1), (20, 22, 17, 13), (21, 9, 4, 15), (2, 5, 11, 7), (8, 10, 23, 19), (3, 4, 5), (6, 44, 45, 46, 7, 8), (9, 10, 11), (15, 16, 17), (18, 19, 20, 50, 51, 52), (21, 22, 23), (46, 41, 2, 7), (1, 3, 5, 2), (4, 9, 11, 5), (10, 8, 7, 11), (6, 8, 59, 58), (9, 21, 23, 10), (22, 20, 19, 23), (49, 50, 20, 13), (21, 15, 17, 22), (16, 14, 13, 17), (15, 4, 3, 16), (6, 18, 12, 0), (35, 34, 25, 24), (24, 25, 27, 26), (26, 27, 29, 28), (57, 56, 31, 30), (1, 30, 31, 14), (0, 12, 32, 37), (37, 32, 33, 36), (36, 33, 34, 35), (37, 36, 39, 40), (36, 35, 38, 39), (6, 0, 43, 44), (44, 43, 42, 45), (45, 42, 41, 46), (0, 37, 40, 43), (26, 38, 35, 24), (12, 18, 52, 47), (47, 52, 51, 48), (48, 51, 50, 49), (34, 33, 54, 55), (33, 32, 53, 54), (32, 12, 47, 53), (34, 55, 27, 25), (28, 29, 56, 57), (29, 27, 55, 56), (56, 55, 54, 31), (31, 54, 53, 14), (13, 14, 53, 47, 48, 49), (26, 28, 57, 38), (38, 57, 30, 39), (1, 40, 39, 30), (1, 2, 41, 42, 43, 40), (18, 6, 58, 60), (19, 18, 60, 61), (8, 19, 61, 59), (59, 61, 60, 58), (76, 63, 65, 78), (82, 75, 79, 84), (83, 77, 66, 71), (64, 69, 73, 67), (70, 81, 85, 72), (65, 67, 66), (68, 70, 69, 108, 107, 106), (71, 73, 72), (77, 79, 78), (80, 114, 113, 112, 82, 81), (83, 85, 84), (108, 69, 64, 103), (63, 64, 67, 65), (66, 67, 73, 71), (72, 73, 69, 70), (68, 120, 121, 70), (71, 72, 85, 83), (84, 85, 81, 82), (111, 75, 82, 112), (83, 84, 79, 77), (78, 79, 75, 76), (77, 78, 65, 66), (68, 62, 74, 80), (97, 86, 87, 96), (86, 88, 89, 87), (88, 90, 91, 89), (119, 92, 93, 118), (63, 76, 93, 92), (62, 99, 94, 74), (99, 98, 95, 94), (98, 97, 96, 95), (99, 102, 101, 98), (98, 101, 100, 97), (68, 106, 105, 62), (106, 107, 104, 105), (107, 108, 103, 104), (62, 105, 102, 99), (88, 86, 97, 100), (74, 109, 114, 80), (109, 110, 113, 114), (110, 111, 112, 113), (96, 117, 116, 95), (95, 116, 115, 94), (94, 115, 109, 74), (96, 87, 89, 117), (90, 119, 118, 91), (91, 118, 117, 89), (118, 93, 116, 117), (93, 76, 115, 116), (75, 111, 110, 109, 115, 76), (88, 100, 119, 90), (100, 101, 92, 119), (63, 92, 101, 102), (63, 102, 105, 104, 103, 64), (80, 122, 120, 68), (81, 123, 122, 80), (70, 121, 123, 81), (121, 120, 122, 123)])
_uv = me_cube_005.uv_layers.new(name='UVMap')
_uv.uv.foreach_set('vector', [0.8784, 0.7926, 0.9045, 0.419, 0.9739, 0.419, 1.0, 0.7926, 0.2707, 0.4652, 0.2707, 0.8378, 0.2015, 0.8381, 0.2015, 0.4655, 0.0, 0.9545, 0.0, 0.8836, 0.06839, 0.8836, 0.06839, 0.9545, 0.2015, 0.3726, 0.2015, 0.0, 0.2707, 0.0003066, 0.2707, 0.3729, 0.474, 0.8384, 0.474, 0.4648, 0.5435, 0.4648, 0.5435, 0.8384, 0.12, 0.8836, 0.06839, 0.8836, 0.076, 0.8381, 0.4362, 0.8837, 0.4345, 0.8723, 0.4328, 0.8609, 0.4311, 0.8495, 0.4294, 0.8381, 0.474, 0.8384, 0.474, 0.419, 0.474, 0.4648, 0.4294, 0.4646, 0.06839, 0.9545, 0.12, 0.9545, 0.076, 1.0, 0.5813, 0.8837, 0.5435, 0.8384, 0.5881, 0.8381, 0.5864, 0.8495, 0.5847, 0.8609, 0.583, 0.8723, 0.5435, 0.419, 0.5881, 0.4646, 0.5435, 0.4648, 0.2706, 0.3844, 0.2014, 0.384, 0.2015, 0.3726, 0.2707, 0.3729, 0.1558, 0.3737, 0.1542, 0.003101, 0.2015, 0.0, 0.2015, 0.3726, 0.06839, 0.8836, 0.0, 0.8836, 0.007605, 0.8381, 0.076, 0.8381, 0.474, 0.4648, 0.474, 0.8384, 0.4294, 0.8381, 0.4294, 0.4646, 0.4362, 0.8837, 0.474, 0.8384, 0.4843, 0.8451, 0.4863, 0.8833, 0.474, 0.419, 0.5435, 0.419, 0.5435, 0.4648, 0.474, 0.4648, 0.5881, 0.4646, 0.5881, 0.8381, 0.5435, 0.8384, 0.5435, 0.4648, 0.2014, 0.454, 0.2706, 0.4537, 0.2707, 0.4652, 0.2015, 0.4655, 0.0, 0.9545, 0.06839, 0.9545, 0.076, 1.0, 0.007605, 1.0, 0.1542, 0.835, 0.1558, 0.4643, 0.2015, 0.4655, 0.2015, 0.8381, 0.06839, 0.9545, 0.06839, 0.8836, 0.12, 0.8836, 0.12, 0.9545, 0.8784, 0.6942, 0.7332, 0.6942, 0.7332, 0.6234, 0.8784, 0.6234, 0.8784, 0.4595, 0.7332, 0.4595, 0.7527, 0.419, 0.8589, 0.419, 0.9046, 0.7979, 0.9046, 0.9062, 0.8915, 0.9115, 0.8915, 0.7926, 0.6024, 0.74, 0.7189, 0.74, 0.7016, 0.7598, 0.6198, 0.7598, 0.6173, 0.8037, 0.704, 0.8037, 0.7117, 0.8475, 0.6096, 0.8475, 0.5999, 0.902, 0.6096, 0.8475, 0.7117, 0.8475, 0.7215, 0.902, 0.8784, 0.6234, 0.7332, 0.6234, 0.7332, 0.5617, 0.8784, 0.5617, 0.8784, 0.5617, 0.7332, 0.5617, 0.7332, 0.5106, 0.8784, 0.5106, 0.8784, 0.5106, 0.7332, 0.5106, 0.7332, 0.4595, 0.8784, 0.4595, 0.1407, 0.4182, 0.09076, 0.418, 0.09076, 0.4071, 0.1407, 0.4073, 0.09076, 0.418, 0.04078, 0.4178, 0.04078, 0.4069, 0.09076, 0.4071, 0.2703, 0.4188, 0.2011, 0.4185, 0.2012, 0.407, 0.2704, 0.4073, 0.2704, 0.4073, 0.2012, 0.407, 0.2013, 0.3955, 0.2705, 0.3958, 0.2705, 0.3958, 0.2013, 0.3955, 0.2014, 0.384, 0.2706, 0.3844, 0.2011, 0.4185, 0.1407, 0.4182, 0.1407, 0.4073, 0.2012, 0.407, 0.000309, 0.4053, 0.04078, 0.4069, 0.04078, 0.4178, 0.0, 0.419, 0.2011, 0.4196, 0.2703, 0.4193, 0.2704, 0.4308, 0.2012, 0.4311, 0.2012, 0.4311, 0.2704, 0.4308, 0.2705, 0.4423, 0.2013, 0.4426, 0.2013, 0.4426, 0.2705, 0.4423, 0.2706, 0.4537, 0.2014, 0.454, 0.04078, 0.4203, 0.09076, 0.4201, 0.09076, 0.4335, 0.04078, 0.4337, 0.09076, 0.4201, 0.1407, 0.4199, 0.1407, 0.4333, 0.09076, 0.4335, 0.1407, 0.4199, 0.2011, 0.4196, 0.2012, 0.4311, 0.1407, 0.4333, 0.04078, 0.4203, 0.04078, 0.4337, 0.000309, 0.4327, 0.0, 0.419, 0.6198, 0.7598, 0.7016, 0.7598, 0.704, 0.8037, 0.6173, 0.8037, 0.7016, 0.7598, 0.7189, 0.74, 0.7332, 0.78, 0.704, 0.8037, 0.704, 0.8037, 0.7332, 0.78, 0.7332, 0.8303, 0.7117, 0.8475, 0.103, 0.4525, 0.09076, 0.4335, 0.1407, 0.4333, 0.1558, 0.4643, 0.2015, 0.4655, 0.1558, 0.4643, 0.1407, 0.4333, 0.2012, 0.4311, 0.2013, 0.4426, 0.2014, 0.454, 0.6024, 0.74, 0.6198, 0.7598, 0.6173, 0.8037, 0.5881, 0.7795, 0.5881, 0.7795, 0.6173, 0.8037, 0.6096, 0.8475, 0.5881, 0.8299, 0.1558, 0.3737, 0.1407, 0.4073, 0.09076, 0.4071, 0.103, 0.3855, 0.1558, 0.3737, 0.2015, 0.3726, 0.2014, 0.384, 0.2013, 0.3955, 0.2012, 0.407, 0.1407, 0.4073, 0.7332, 0.6942, 0.8784, 0.6942, 0.8283, 0.74, 0.7834, 0.74, 0.5435, 0.8384, 0.5813, 0.8837, 0.5312, 0.8833, 0.5332, 0.8451, 0.474, 0.8384, 0.5435, 0.8384, 0.5332, 0.8451, 0.4843, 0.8451, 0.4843, 0.8451, 0.5332, 0.8451, 0.5312, 0.8833, 0.4863, 0.8833, 0.9338, 0.3736, 0.8122, 0.3736, 0.8383, 5.539e-08, 0.9077, 0.0, 0.5415, 0.3729, 0.4722, 0.3726, 0.4722, 0.0, 0.5415, 0.0003066, 0.12, 0.8836, 0.1884, 0.8836, 0.1884, 0.9545, 0.12, 0.9545, 0.743, 0.04648, 0.8122, 0.04617, 0.8122, 0.4187, 0.743, 0.419, 0.3848, 0.8384, 0.3154, 0.8384, 0.3154, 0.4648, 0.3848, 0.4648, 0.24, 0.9545, 0.196, 1.0, 0.1884, 0.9545, 0.4227, 0.8837, 0.3848, 0.8384, 0.4294, 0.8381, 0.4277, 0.8495, 0.426, 0.8609, 0.4244, 0.8723, 0.3848, 0.419, 0.4294, 0.4646, 0.3848, 0.4648, 0.1884, 0.8836, 0.196, 0.8381, 0.24, 0.8836, 0.2775, 0.8837, 0.2758, 0.8723, 0.2741, 0.8609, 0.2724, 0.8495, 0.2707, 0.8381, 0.3154, 0.8384, 0.3154, 0.419, 0.3154, 0.4648, 0.2707, 0.4646, 0.8121, 0.03469, 0.8122, 0.04617, 0.743, 0.04648, 0.7429, 0.035, 0.6973, 0.0453, 0.743, 0.04648, 0.743, 0.419, 0.6957, 0.4159, 0.1884, 0.9545, 0.196, 1.0, 0.1276, 1.0, 0.12, 0.9545, 0.3848, 0.4648, 0.4294, 0.4646, 0.4294, 0.8381, 0.3848, 0.8384, 0.4227, 0.8837, 0.3725, 0.8833, 0.3745, 0.8451, 0.3848, 0.8384, 0.3848, 0.419, 0.3848, 0.4648, 0.3154, 0.4648, 0.3154, 0.419, 0.2707, 0.4646, 0.3154, 0.4648, 0.3154, 0.8384, 0.2707, 0.8381, 0.4721, 0.384, 0.4722, 0.3726, 0.5415, 0.3729, 0.5414, 0.3844, 0.12, 0.8836, 0.1276, 0.8381, 0.196, 0.8381, 0.1884, 0.8836, 0.425, 0.003101, 0.4722, 0.0, 0.4722, 0.3726, 0.4265, 0.3737, 0.1884, 0.8836, 0.24, 0.8836, 0.24, 0.9545, 0.1884, 0.9545, 0.5881, 0.6942, 0.5881, 0.6234, 0.7332, 0.6234, 0.7332, 0.6942, 0.5881, 0.4595, 0.6076, 0.419, 0.7138, 0.419, 0.7332, 0.4595, 0.8915, 0.9062, 0.8784, 0.9115, 0.8784, 0.7926, 0.8915, 0.7979, 0.8641, 0.74, 0.8467, 0.7598, 0.7649, 0.7598, 0.7475, 0.74, 0.8492, 0.8037, 0.8569, 0.8475, 0.7548, 0.8475, 0.7625, 0.8037, 0.8666, 0.902, 0.745, 0.902, 0.7548, 0.8475, 0.8569, 0.8475, 0.5881, 0.6234, 0.5881, 0.5617, 0.7332, 0.5617, 0.7332, 0.6234, 0.5881, 0.5617, 0.5881, 0.5106, 0.7332, 0.5106, 0.7332, 0.5617, 0.5881, 0.5106, 0.5881, 0.4595, 0.7332, 0.4595, 0.7332, 0.5106, 0.6822, 0.0008219, 0.6822, 0.01173, 0.6322, 0.01196, 0.6322, 0.001043, 0.6322, 0.001043, 0.6322, 0.01196, 0.5823, 0.01218, 0.5823, 0.001264, 0.8118, 0.0002483, 0.8119, 0.01173, 0.7427, 0.01204, 0.7426, 0.0005549, 0.8119, 0.01173, 0.812, 0.02321, 0.7428, 0.02352, 0.7427, 0.01204, 0.812, 0.02321, 0.8121, 0.03469, 0.7429, 0.035, 0.7428, 0.02352, 0.7426, 0.0005549, 0.7427, 0.01204, 0.6822, 0.01173, 0.6822, 0.0008219, 0.5418, 0.0137, 0.5415, 0.0, 0.5823, 0.001264, 0.5823, 0.01218, 0.4718, 0.4185, 0.4719, 0.407, 0.5412, 0.4073, 0.5411, 0.4188, 0.4719, 0.407, 0.472, 0.3955, 0.5413, 0.3958, 0.5412, 0.4073, 0.472, 0.3955, 0.4721, 0.384, 0.5414, 0.3844, 0.5413, 0.3958, 0.3115, 0.4178, 0.3115, 0.4044, 0.3615, 0.4046, 0.3615, 0.418, 0.3615, 0.418, 0.3615, 0.4046, 0.4115, 0.4048, 0.4115, 0.4182, 0.4115, 0.4182, 0.4115, 0.4048, 0.4719, 0.407, 0.4718, 0.4185, 0.3115, 0.4178, 0.2707, 0.419, 0.2711, 0.4053, 0.3115, 0.4044, 0.8467, 0.7598, 0.8492, 0.8037, 0.7625, 0.8037, 0.7649, 0.7598, 0.7649, 0.7598, 0.7625, 0.8037, 0.7332, 0.78, 0.7475, 0.74, 0.7625, 0.8037, 0.7548, 0.8475, 0.7332, 0.8303, 0.7332, 0.78, 0.3738, 0.3855, 0.4265, 0.3737, 0.4115, 0.4048, 0.3615, 0.4046, 0.4722, 0.3726, 0.4721, 0.384, 0.472, 0.3955, 0.4719, 0.407, 0.4115, 0.4048, 0.4265, 0.3737, 0.8641, 0.74, 0.8784, 0.7795, 0.8492, 0.8037, 0.8467, 0.7598, 0.8784, 0.7795, 0.8784, 0.8299, 0.8569, 0.8475, 0.8492, 0.8037, 0.6973, 0.0453, 0.6445, 0.0335, 0.6322, 0.01196, 0.6822, 0.01173, 0.6973, 0.0453, 0.6822, 0.01173, 0.7427, 0.01204, 0.7428, 0.02352, 0.7429, 0.035, 0.743, 0.04648, 0.7332, 0.6942, 0.6831, 0.74, 0.6382, 0.74, 0.5881, 0.6942, 0.3154, 0.8384, 0.3256, 0.8451, 0.3276, 0.8833, 0.2775, 0.8837, 0.3848, 0.8384, 0.3745, 0.8451, 0.3256, 0.8451, 0.3154, 0.8384, 0.3745, 0.8451, 0.3725, 0.8833, 0.3276, 0.8833, 0.3256, 0.8451])
me_cube_005.use_remesh_preserve_volume = False
me_cube_005.use_remesh_preserve_attributes = False
me_cube_005.use_mirror_vertex_groups = False
me_cube_005.update()

# ---- objects
ob_sphere_001 = bpy.data.objects.new('Sphere.001', me_sphere_001)
ob_sphere = bpy.data.objects.new('Sphere', me_sphere)
ob_empty = bpy.data.objects.new('Empty', None)
ob_arms = bpy.data.objects.new('Arms', me_cube_007)
ob_legs = bpy.data.objects.new('Legs', me_cube_005)

# ---- transforms, parenting, visibility, modifiers, constraints
ob_sphere_001.location = (0.0, 0.0, 1.421)
ob_sphere_001.scale = (0.1279, 0.1058, 0.1622)
ob_sphere_001.lineart.crease_threshold = 0.0
ob_sphere.location = (0.0, 0.0, 0.4551)
ob_sphere.scale = (0.2504, 0.2501, 0.8529)
ob_sphere.lineart.crease_threshold = 0.0
ob_empty.location = (0.0, 0.0, 0.0)
ob_empty.scale = (0.7516, 0.7516, 0.7516)
ob_empty.empty_image_offset = (0.0, 0.0)
ob_empty.lineart.crease_threshold = 0.0
ob_arms.parent = ob_empty
ob_arms.location = (0.0, 0.0, 0.0)
ob_arms.scale = (0.3499, 0.3499, 0.948)
ob_arms.lineart.crease_threshold = 0.0
ob_legs.parent = ob_empty
ob_legs.location = (0.0, 0.0, 0.0)
ob_legs.scale = (0.4, 0.4, 0.8647)
ob_legs.lineart.crease_threshold = 0.0

# ---- collection membership
col_collection_1.objects.link(ob_sphere_001)
col_collection_1.objects.link(ob_sphere)
col_collection_1.objects.link(ob_empty)
col_collection_1.objects.link(ob_arms)
col_collection_1.objects.link(ob_legs)

# ---- scene / render settings (as saved in the file)
scene.frame_start = 1; scene.frame_end = 250; scene.frame_set(1)
scene.render.engine = 'BLENDER_EEVEE_NEXT'
scene.render.resolution_percentage = 50
scene.render.dither_intensity = 0.0
scene.cycles.use_denoising = False
scene.cycles.samples = 128
scene.cycles.sampling_pattern = 'TABULATED_SOBOL'
scene.cycles.use_adaptive_sampling = False
scene.cycles.use_light_tree = False
scene.cycles.blur_glossy = 0.0
scene.cycles.sample_clamp_indirect = 0.0
scene.view_settings.view_transform = 'Standard'
bpy.context.view_layer.update()

# ---- added for rendering (the .blend has no active camera and no usable light): camera, sun
cam_auto = bpy.data.cameras.new('AutoCamera')
cam_auto.lens = 50.0
cam_auto.sensor_width = 36.0
cam_auto.clip_end = 1000.0
ob_auto_camera = bpy.data.objects.new('AutoCamera', cam_auto)
scene.collection.objects.link(ob_auto_camera)
ob_auto_camera.location = (1.67844, -2.01413, 2.13584)
ob_auto_camera.rotation_euler = (1.09748, -7.21219e-08, 0.694738)
scene.camera = ob_auto_camera
light_auto_sun = bpy.data.lights.new('AutoSun', 'SUN')
light_auto_sun.energy = 3.0
light_auto_sun.angle = 0.0523599
ob_auto_sun = bpy.data.objects.new('AutoSun', light_auto_sun)
scene.collection.objects.link(ob_auto_sun)
ob_auto_sun.rotation_euler = (0.872665, 0.174533, 0.523599)
bpy.context.view_layer.update()
